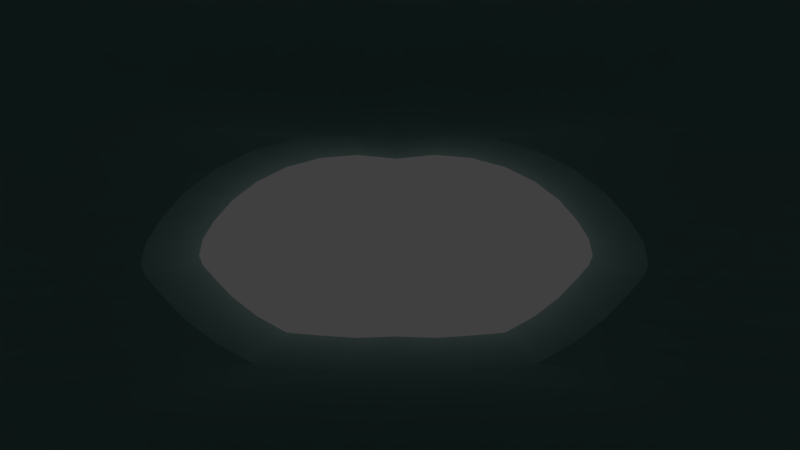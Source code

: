 # Source: Ice.blend  (saved by Blender 2.75.0; exported with 4.5.12 LTS)
import bpy
from mathutils import Matrix  # noqa: F401  (used for matrix-valued properties, if any)

bpy.ops.wm.read_factory_settings(use_empty=True)
scene = bpy.context.scene
scene.name = 'Scene'

# ---- collections
col_collection_1 = bpy.data.collections.new('Collection 1'); scene.collection.children.link(col_collection_1)
col_collection_1.hide_render = True
col_collection_1.hide_viewport = True
col_collection_2 = bpy.data.collections.new('Collection 2'); scene.collection.children.link(col_collection_2)
col_collection_3 = bpy.data.collections.new('Collection 3'); scene.collection.children.link(col_collection_3)
col_collection_3.hide_render = True
col_collection_3.hide_viewport = True

# ---- materials (node trees are filled in below, after node groups)
mat_ice = bpy.data.materials.new('Ice')
mat_ice.alpha_threshold = 0.0
mat_ice.use_transparent_shadow = False
mat_ice.diffuse_color = (0.5986, 0.8, 0.7771, 1.0)
mat_ice.specular_color = (0.4006, 1.0, 0.943)
mat_ice.roughness = 0.5

# ---- material node trees

# ---- world
world_world = bpy.data.worlds.new('World'); scene.world = world_world
world_world.color = (0.05088, 0.05088, 0.05088)
world_world.use_sun_shadow = False
world_world.sun_shadow_jitter_overblur = 0.0
world_world.cycles.sampling_method = 'MANUAL'
world_world.cycles.sample_map_resolution = 256

# ---- cameras
cam_camera = bpy.data.cameras.new('Camera')
cam_camera.clip_end = 100.0
cam_camera.lens = 35.0
cam_camera.sensor_width = 32.0
cam_camera.sensor_height = 18.0
cam_camera.ortho_scale = 7.314
cam_camera.dof.focus_distance = 0.0
cam_camera.dof.aperture_fstop = 128.0

# ---- lights
light_lamp = bpy.data.lights.new('Lamp', 'POINT')
light_lamp.transmission_factor = 0.0
light_lamp.cutoff_distance = 30.0
light_lamp.energy = 100.0
light_lamp.shadow_buffer_clip_start = 1.001
light_lamp.shadow_soft_size = 0.1
light_lamp.shadow_maximum_resolution = 0.006
light_lamp.use_absolute_resolution = True
light_lamp.cycles.use_multiple_importance_sampling = False

# ---- meshes
me_circle = bpy.data.meshes.new('Circle')
me_circle.from_pydata([(0.0, 0.4925, 8.268e-08), (-0.1951, 0.5122, 7.635e-08), (-0.3827, 0.4972, 6.951e-08), (-0.5556, 0.4504, 6.208e-08), (-0.7071, 0.3763, 5.39e-08), (-0.8315, 0.2815, 4.465e-08), (-0.9239, 0.1764, 3.36e-08), (-0.9808, 0.08537, 1.788e-08), (-1.0, 7.55e-08, 0.0), (-0.9808, -0.04698, -2.413e-08), (-0.9239, -0.1128, -4.397e-08), (-0.8315, -0.2096, -5.637e-08), (-0.7071, -0.3061, -6.534e-08), (-0.5556, -0.3904, -7.186e-08), (-0.3827, -0.4055, -8.445e-08), (-0.1951, -0.4172, -9.182e-08), (3.258e-07, -0.4097, -9.617e-08), (0.1951, -0.4172, -9.182e-08), (0.3827, -0.4055, -8.445e-08), (0.5556, -0.3904, -7.186e-08), (0.7071, -0.3061, -6.534e-08), (0.8315, -0.2096, -5.637e-08), (0.9239, -0.1128, -4.397e-08), (0.9808, -0.04698, -2.413e-08), (1.0, 9.656e-07, 0.0), (0.9808, 0.08537, 1.788e-08), (0.9239, 0.1764, 3.36e-08), (0.8315, 0.2815, 4.465e-08), (0.7071, 0.3763, 5.39e-08), (0.5556, 0.4504, 6.208e-08), (0.3827, 0.4972, 6.951e-08), (0.1951, 0.5122, 7.635e-08), (0.0, 0.4925, -1.0), (-0.1951, 0.5122, -1.0), (-0.3827, 0.4972, -1.0), (-0.5556, 0.4504, -1.0), (-0.7071, 0.3763, -1.0), (-0.8315, 0.2815, -1.0), (-0.9239, 0.1764, -1.0), (-0.9808, 0.08537, -1.0), (-1.0, -8.742e-08, -1.0), (-0.9808, -0.04698, -1.0), (-0.9239, -0.1128, -1.0), (-0.8315, -0.2096, -1.0), (-0.7071, -0.3061, -1.0), (-0.5556, -0.3904, -1.0), (-0.3827, -0.4055, -1.0), (-0.1951, -0.4172, -1.0), (3.258e-07, -0.4097, -1.0), (0.1951, -0.4172, -1.0), (0.3827, -0.4055, -1.0), (0.5556, -0.3904, -1.0), (0.7071, -0.3061, -1.0), (0.8315, -0.2096, -1.0), (0.9239, -0.1128, -1.0), (0.9808, -0.04698, -1.0), (1.0, 8.027e-07, -1.0), (0.9808, 0.08537, -1.0), (0.9239, 0.1764, -1.0), (0.8315, 0.2815, -1.0), (0.7071, 0.3763, -1.0), (0.5556, 0.4504, -1.0), (0.3827, 0.4972, -1.0), (0.1951, 0.5122, -1.0)], [], [(22, 21, 53, 54), (9, 8, 40, 41), (23, 22, 54, 55), (10, 9, 41, 42), (24, 23, 55, 56), (11, 10, 42, 43), (25, 24, 56, 57), (12, 11, 43, 44), (26, 25, 57, 58), (13, 12, 44, 45), (27, 26, 58, 59), (14, 13, 45, 46), (1, 0, 32, 33), (28, 27, 59, 60), (15, 14, 46, 47), (2, 1, 33, 34), (29, 28, 60, 61), (16, 15, 47, 48), (3, 2, 34, 35), (30, 29, 61, 62), (17, 16, 48, 49), (4, 3, 35, 36), (31, 30, 62, 63), (18, 17, 49, 50), (5, 4, 36, 37), (0, 31, 63, 32), (19, 18, 50, 51), (6, 5, 37, 38), (20, 19, 51, 52), (7, 6, 38, 39), (21, 20, 52, 53), (8, 7, 39, 40)])
me_circle.materials.append(mat_ice)
me_circle.use_remesh_preserve_volume = False
me_circle.use_remesh_preserve_attributes = False
me_circle.use_mirror_vertex_groups = False
me_circle.update()
me_circle_001 = bpy.data.meshes.new('Circle.001')
me_circle_001.from_pydata([(0.0, 0.4925, -1.5), (-0.1951, 0.5122, -1.5), (-0.3827, 0.4972, -1.5), (-0.5556, 0.4504, -1.5), (-0.7071, 0.3763, -1.5), (-0.8315, 0.2815, -1.5), (-0.9239, 0.1764, -1.5), (-0.9808, 0.08537, -1.5), (-1.0, -1.689e-07, -1.5), (-0.9808, -0.04698, -1.5), (-0.9239, -0.1128, -1.5), (-0.8315, -0.2096, -1.5), (-0.7071, -0.3061, -1.5), (-0.5556, -0.3904, -1.5), (-0.3827, -0.4055, -1.5), (-0.1951, -0.4172, -1.5), (3.258e-07, -0.4097, -1.5), (0.1951, -0.4172, -1.5), (0.3827, -0.4055, -1.5), (0.5556, -0.3904, -1.5), (0.7071, -0.3061, -1.5), (0.8315, -0.2096, -1.5), (0.9239, -0.1128, -1.5), (0.9808, -0.04698, -1.5), (1.0, 7.212e-07, -1.5), (0.9808, 0.08537, -1.5), (0.9239, 0.1764, -1.5), (0.8315, 0.2815, -1.5), (0.7071, 0.3763, -1.5), (0.5556, 0.4504, -1.5), (0.3827, 0.4972, -1.5), (0.1951, 0.5122, -1.5), (0.0, 0.4925, -2.5), (-0.1951, 0.5122, -2.5), (-0.3827, 0.4972, -2.5), (-0.5556, 0.4504, -2.5), (-0.7071, 0.3763, -2.5), (-0.8315, 0.2815, -2.5), (-0.9239, 0.1764, -2.5), (-0.9808, 0.08537, -2.5), (-1.0, -3.318e-07, -2.5), (-0.9808, -0.04698, -2.5), (-0.9239, -0.1128, -2.5), (-0.8315, -0.2096, -2.5), (-0.7071, -0.3061, -2.5), (-0.5556, -0.3904, -2.5), (-0.3827, -0.4055, -2.5), (-0.1951, -0.4172, -2.5), (3.258e-07, -0.4097, -2.5), (0.1951, -0.4172, -2.5), (0.3827, -0.4055, -2.5), (0.5556, -0.3904, -2.5), (0.7071, -0.3061, -2.5), (0.8315, -0.2096, -2.5), (0.9239, -0.1128, -2.5), (0.9808, -0.04698, -2.5), (1.0, 5.583e-07, -2.5), (0.9808, 0.08537, -2.5), (0.9239, 0.1764, -2.5), (0.8315, 0.2815, -2.5), (0.7071, 0.3763, -2.5), (0.5556, 0.4504, -2.5), (0.3827, 0.4972, -2.5), (0.1951, 0.5122, -2.5), (0.0, 0.4925, 2.5), (-0.1951, 0.5122, 2.5), (-0.3827, 0.4972, 2.5), (-0.5556, 0.4504, 2.5), (-0.7071, 0.3763, 2.5), (-0.8315, 0.2815, 2.5), (-0.9239, 0.1764, 2.5), (-0.9808, 0.08537, 2.5), (-1.0, 4.828e-07, 2.5), (-0.9808, -0.04698, 2.5), (-0.9239, -0.1128, 2.5), (-0.8315, -0.2096, 2.5), (-0.7071, -0.3061, 2.5), (-0.5556, -0.3904, 2.5), (-0.3827, -0.4055, 2.5), (-0.1951, -0.4172, 2.5), (3.258e-07, -0.4097, 2.5), (0.1951, -0.4172, 2.5), (0.3827, -0.4055, 2.5), (0.5556, -0.3904, 2.5), (0.7071, -0.3061, 2.5), (0.8315, -0.2096, 2.5), (0.9239, -0.1128, 2.5), (0.9808, -0.04698, 2.5), (1.0, 1.373e-06, 2.5), (0.9808, 0.08537, 2.5), (0.9239, 0.1764, 2.5), (0.8315, 0.2815, 2.5), (0.7071, 0.3763, 2.5), (0.5556, 0.4504, 2.5), (0.3827, 0.4972, 2.5), (0.1951, 0.5122, 2.5), (0.0, 0.4925, 1.5), (-0.1951, 0.5122, 1.5), (-0.3827, 0.4972, 1.5), (-0.5556, 0.4504, 1.5), (-0.7071, 0.3763, 1.5), (-0.8315, 0.2815, 1.5), (-0.9239, 0.1764, 1.5), (-0.9808, 0.08537, 1.5), (-1.0, 3.199e-07, 1.5), (-0.9808, -0.04698, 1.5), (-0.9239, -0.1128, 1.5), (-0.8315, -0.2096, 1.5), (-0.7071, -0.3061, 1.5), (-0.5556, -0.3904, 1.5), (-0.3827, -0.4055, 1.5), (-0.1951, -0.4172, 1.5), (3.258e-07, -0.4097, 1.5), (0.1951, -0.4172, 1.5), (0.3827, -0.4055, 1.5), (0.5556, -0.3904, 1.5), (0.7071, -0.3061, 1.5), (0.8315, -0.2096, 1.5), (0.9239, -0.1128, 1.5), (0.9808, -0.04698, 1.5), (1.0, 1.21e-06, 1.5), (0.9808, 0.08537, 1.5), (0.9239, 0.1764, 1.5), (0.8315, 0.2815, 1.5), (0.7071, 0.3763, 1.5), (0.5556, 0.4504, 1.5), (0.3827, 0.4972, 1.5), (0.1951, 0.5122, 1.5), (2.0, 0.4925, -5.96e-08), (2.0, 0.5122, -0.1951), (2.0, 0.4972, -0.3827), (2.0, 0.4504, -0.5556), (2.0, 0.3763, -0.7071), (2.0, 0.2815, -0.8315), (2.0, 0.1764, -0.9239), (2.0, 0.08537, -0.9808), (2.0, -8.99e-08, -1.0), (2.0, -0.04698, -0.9808), (2.0, -0.1128, -0.9239), (2.0, -0.2096, -0.8315), (2.0, -0.3061, -0.7071), (2.0, -0.3904, -0.5556), (2.0, -0.4055, -0.3827), (2.0, -0.4172, -0.1951), (2.0, -0.4097, 3.576e-07), (2.0, -0.4172, 0.1951), (2.0, -0.4055, 0.3827), (2.0, -0.3904, 0.5556), (2.0, -0.3061, 0.7071), (2.0, -0.2096, 0.8315), (2.0, -0.1128, 0.9239), (2.0, -0.04698, 0.9808), (2.0, 1.128e-06, 1.0), (2.0, 0.08537, 0.9808), (2.0, 0.1764, 0.9239), (2.0, 0.2815, 0.8315), (2.0, 0.3763, 0.7071), (2.0, 0.4504, 0.5556), (2.0, 0.4972, 0.3827), (2.0, 0.5122, 0.1951), (3.0, 0.4925, -1.192e-07), (3.0, 0.5122, -0.1951), (3.0, 0.4972, -0.3827), (3.0, 0.4504, -0.5556), (3.0, 0.3763, -0.7071), (3.0, 0.2815, -0.8315), (3.0, 0.1764, -0.9239), (3.0, 0.08537, -0.9808), (3.0, -8.618e-08, -1.0), (3.0, -0.04698, -0.9808), (3.0, -0.1128, -0.9239), (3.0, -0.2096, -0.8315), (3.0, -0.3061, -0.7071), (3.0, -0.3904, -0.5556), (3.0, -0.4055, -0.3827), (3.0, -0.4172, -0.1951), (3.0, -0.4097, 2.384e-07), (3.0, -0.4172, 0.1951), (3.0, -0.4055, 0.3827), (3.0, -0.3904, 0.5556), (3.0, -0.3061, 0.7071), (3.0, -0.2096, 0.8315), (3.0, -0.1128, 0.9239), (3.0, -0.04698, 0.9808), (3.0, 1.128e-06, 1.0), (3.0, 0.08537, 0.9808), (3.0, 0.1764, 0.9239), (3.0, 0.2815, 0.8315), (3.0, 0.3763, 0.7071), (3.0, 0.4504, 0.5556), (3.0, 0.4972, 0.3827), (3.0, 0.5122, 0.1951), (-3.0, 0.4925, -5.96e-08), (-3.0, 0.5122, -0.1951), (-3.0, 0.4972, -0.3827), (-3.0, 0.4504, -0.5556), (-3.0, 0.3763, -0.7071), (-3.0, 0.2815, -0.8315), (-3.0, 0.1764, -0.9239), (-3.0, 0.08537, -0.9808), (-3.0, -8.99e-08, -1.0), (-3.0, -0.04698, -0.9808), (-3.0, -0.1128, -0.9239), (-3.0, -0.2096, -0.8315), (-3.0, -0.3061, -0.7071), (-3.0, -0.3904, -0.5556), (-3.0, -0.4055, -0.3827), (-3.0, -0.4172, -0.1951), (-3.0, -0.4097, 3.576e-07), (-3.0, -0.4172, 0.1951), (-3.0, -0.4055, 0.3827), (-3.0, -0.3904, 0.5556), (-3.0, -0.3061, 0.7071), (-3.0, -0.2096, 0.8315), (-3.0, -0.1128, 0.9239), (-3.0, -0.04698, 0.9808), (-3.0, 1.128e-06, 1.0), (-3.0, 0.08537, 0.9808), (-3.0, 0.1764, 0.9239), (-3.0, 0.2815, 0.8315), (-3.0, 0.3763, 0.7071), (-3.0, 0.4504, 0.5556), (-3.0, 0.4972, 0.3827), (-3.0, 0.5122, 0.1951), (-2.0, 0.4925, -1.192e-07), (-2.0, 0.5122, -0.1951), (-2.0, 0.4972, -0.3827), (-2.0, 0.4504, -0.5556), (-2.0, 0.3763, -0.7071), (-2.0, 0.2815, -0.8315), (-2.0, 0.1764, -0.9239), (-2.0, 0.08537, -0.9808), (-2.0, -8.618e-08, -1.0), (-2.0, -0.04698, -0.9808), (-2.0, -0.1128, -0.9239), (-2.0, -0.2096, -0.8315), (-2.0, -0.3061, -0.7071), (-2.0, -0.3904, -0.5556), (-2.0, -0.4055, -0.3827), (-2.0, -0.4172, -0.1951), (-2.0, -0.4097, 2.384e-07), (-2.0, -0.4172, 0.1951), (-2.0, -0.4055, 0.3827), (-2.0, -0.3904, 0.5556), (-2.0, -0.3061, 0.7071), (-2.0, -0.2096, 0.8315), (-2.0, -0.1128, 0.9239), (-2.0, -0.04698, 0.9808), (-2.0, 1.128e-06, 1.0), (-2.0, 0.08537, 0.9808), (-2.0, 0.1764, 0.9239), (-2.0, 0.2815, 0.8315), (-2.0, 0.3763, 0.7071), (-2.0, 0.4504, 0.5556), (-2.0, 0.4972, 0.3827), (-2.0, 0.5122, 0.1951), (-1.0, 0.4925, -1.192e-07), (0.0, 0.4925, 0.5), (1.0, 0.4925, -5.96e-08), (0.0, 0.4925, -0.5), (3.258e-07, -0.4097, -0.5), (-1.0, -0.4097, 2.384e-07), (3.258e-07, -0.4097, 0.5), (1.0, -0.4097, 3.576e-07)], [], [(22, 21, 53, 54), (9, 8, 40, 41), (23, 22, 54, 55), (10, 9, 41, 42), (24, 23, 55, 56), (11, 10, 42, 43), (25, 24, 56, 57), (12, 11, 43, 44), (26, 25, 57, 58), (13, 12, 44, 45), (27, 26, 58, 59), (14, 13, 45, 46), (1, 0, 32, 33), (28, 27, 59, 60), (15, 14, 46, 47), (2, 1, 33, 34), (29, 28, 60, 61), (16, 15, 47, 48), (3, 2, 34, 35), (30, 29, 61, 62), (17, 16, 48, 49), (4, 3, 35, 36), (31, 30, 62, 63), (18, 17, 49, 50), (5, 4, 36, 37), (0, 31, 63, 32), (19, 18, 50, 51), (6, 5, 37, 38), (20, 19, 51, 52), (7, 6, 38, 39), (21, 20, 52, 53), (8, 7, 39, 40), (86, 85, 117, 118), (73, 72, 104, 105), (87, 86, 118, 119), (74, 73, 105, 106), (88, 87, 119, 120), (75, 74, 106, 107), (89, 88, 120, 121), (76, 75, 107, 108), (90, 89, 121, 122), (77, 76, 108, 109), (91, 90, 122, 123), (78, 77, 109, 110), (65, 64, 96, 97), (92, 91, 123, 124), (79, 78, 110, 111), (66, 65, 97, 98), (93, 92, 124, 125), (80, 79, 111, 112), (67, 66, 98, 99), (94, 93, 125, 126), (81, 80, 112, 113), (68, 67, 99, 100), (95, 94, 126, 127), (82, 81, 113, 114), (69, 68, 100, 101), (64, 95, 127, 96), (83, 82, 114, 115), (70, 69, 101, 102), (84, 83, 115, 116), (71, 70, 102, 103), (85, 84, 116, 117), (72, 71, 103, 104), (150, 149, 181, 182), (137, 136, 168, 169), (151, 150, 182, 183), (138, 137, 169, 170), (152, 151, 183, 184), (139, 138, 170, 171), (153, 152, 184, 185), (140, 139, 171, 172), (154, 153, 185, 186), (141, 140, 172, 173), (155, 154, 186, 187), (142, 141, 173, 174), (129, 128, 160, 161), (156, 155, 187, 188), (143, 142, 174, 175), (130, 129, 161, 162), (157, 156, 188, 189), (144, 143, 175, 176), (131, 130, 162, 163), (158, 157, 189, 190), (145, 144, 176, 177), (132, 131, 163, 164), (159, 158, 190, 191), (146, 145, 177, 178), (133, 132, 164, 165), (128, 159, 191, 160), (147, 146, 178, 179), (134, 133, 165, 166), (148, 147, 179, 180), (135, 134, 166, 167), (149, 148, 180, 181), (136, 135, 167, 168), (214, 213, 245, 246), (201, 200, 232, 233), (215, 214, 246, 247), (202, 201, 233, 234), (216, 215, 247, 248), (203, 202, 234, 235), (217, 216, 248, 249), (204, 203, 235, 236), (218, 217, 249, 250), (205, 204, 236, 237), (219, 218, 250, 251), (206, 205, 237, 238), (193, 192, 224, 225), (220, 219, 251, 252), (207, 206, 238, 239), (194, 193, 225, 226), (221, 220, 252, 253), (208, 207, 239, 240), (195, 194, 226, 227), (222, 221, 253, 254), (209, 208, 240, 241), (196, 195, 227, 228), (223, 222, 254, 255), (210, 209, 241, 242), (197, 196, 228, 229), (192, 223, 255, 224), (211, 210, 242, 243), (198, 197, 229, 230), (212, 211, 243, 244), (199, 198, 230, 231), (213, 212, 244, 245), (200, 199, 231, 232), (120, 152, 153, 121), (121, 153, 154, 122), (122, 154, 155, 123), (123, 155, 156, 124), (124, 156, 157, 125), (125, 157, 158, 126), (99, 98, 254, 253), (100, 99, 253, 252), (101, 100, 252, 251), (102, 101, 251, 250), (103, 102, 250, 249), (104, 103, 249, 248), (2, 3, 227, 226), (3, 4, 228, 227), (4, 5, 229, 228), (5, 6, 230, 229), (6, 7, 231, 230), (7, 8, 232, 231), (30, 130, 131, 29), (29, 131, 132, 28), (28, 132, 133, 27), (27, 133, 134, 26), (26, 134, 135, 25), (25, 135, 136, 24), (1, 2, 226, 225), (98, 97, 255, 254), (126, 158, 159, 127), (31, 129, 130, 30), (97, 96, 224, 255), (127, 159, 128, 96), (0, 1, 225, 224), (0, 128, 129, 31), (128, 0, 259, 258), (259, 0, 224, 256), (256, 224, 96, 257), (258, 257, 96, 128), (256, 257, 258, 259), (119, 151, 152, 120), (118, 150, 151, 119), (117, 149, 150, 118), (116, 148, 149, 117), (115, 147, 148, 116), (114, 146, 147, 115), (113, 145, 146, 114), (112, 144, 145, 113), (105, 104, 248, 247), (106, 105, 247, 246), (107, 106, 246, 245), (108, 107, 245, 244), (109, 108, 244, 243), (110, 109, 243, 242), (111, 110, 242, 241), (112, 111, 241, 240), (8, 9, 233, 232), (9, 10, 234, 233), (10, 11, 235, 234), (11, 12, 236, 235), (12, 13, 237, 236), (13, 14, 238, 237), (14, 15, 239, 238), (15, 16, 240, 239), (24, 136, 137, 23), (23, 137, 138, 22), (22, 138, 139, 21), (21, 139, 140, 20), (20, 140, 141, 19), (19, 141, 142, 18), (18, 142, 143, 17), (17, 143, 144, 16), (240, 16, 260, 261), (262, 112, 240, 261), (144, 112, 262, 263), (144, 263, 260, 16), (260, 263, 262, 261)])
me_circle_001.materials.append(mat_ice)
me_circle_001.use_remesh_preserve_volume = False
me_circle_001.use_remesh_preserve_attributes = False
me_circle_001.use_mirror_vertex_groups = False
me_circle_001.update()
me_plane = bpy.data.meshes.new('Plane')
me_plane.from_pydata([(0.5, 0.0, 0.0), (0.433, -0.25, 0.0), (0.25, -0.433, 0.0), (0.0, -0.5, 0.0), (-0.25, -0.433, 0.0), (-0.433, -0.25, 0.0), (-0.5, 0.0, 0.0), (-0.433, 0.25, 0.0), (-0.25, 0.433, 0.0), (0.0, 0.5, 0.0), (0.25, 0.433, 0.0), (0.433, 0.25, 0.0), (0.5, 0.0, 0.0), (0.5, 0.0, 2.0), (0.433, -0.25, 2.0), (0.25, -0.433, 2.0), (0.0, -0.5, 2.0), (-0.25, -0.433, 2.0), (-0.433, -0.25, 2.0), (-0.5, 0.0, 2.0), (-0.433, 0.25, 2.0), (-0.25, 0.433, 2.0), (0.0, 0.5, 2.0), (0.25, 0.433, 2.0), (0.433, 0.25, 2.0), (0.5, 0.0, 2.0), (0.1, 0.0, 3.0), (0.0866, -0.05, 3.0), (0.05, -0.0866, 3.0), (0.0, -0.1, 3.0), (-0.05, -0.0866, 3.0), (-0.0866, -0.05, 3.0), (-0.1, 0.0, 3.0), (-0.0866, 0.05, 3.0), (-0.05, 0.0866, 3.0), (0.0, 0.1, 3.0), (0.05, 0.0866, 3.0), (0.0866, 0.05, 3.0), (0.1, 0.0, 3.0), (0.4137, 4.664e-08, -0.3471), (0.3983, -0.075, -0.3342), (0.3562, -0.1299, -0.2989), (0.2988, -0.15, -0.2507), (0.2413, -0.1299, -0.2025), (0.1992, -0.075, -0.1672), (0.1839, 2.073e-08, -0.1543), (0.1992, 0.075, -0.1672), (0.2413, 0.1299, -0.2025), (0.2988, 0.15, -0.2507), (0.3562, 0.1299, -0.2989), (0.3983, 0.075, -0.3342), (0.4137, 4.664e-08, -0.3471), (1.146, 8.247e-08, 0.5262), (1.131, -0.075, 0.5391), (1.089, -0.1299, 0.5744), (1.032, -0.15, 0.6226), (0.9741, -0.1299, 0.6708), (0.932, -0.075, 0.7061), (0.9166, 5.656e-08, 0.719), (0.932, 0.075, 0.7061), (0.9741, 0.1299, 0.6708), (1.032, 0.15, 0.6226), (1.089, 0.1299, 0.5744), (1.131, 0.075, 0.5391), (1.146, 8.247e-08, 0.5262), (1.421, 9.003e-08, 1.04), (1.418, -0.015, 1.043), (1.409, -0.02598, 1.05), (1.398, -0.03, 1.059), (1.386, -0.02598, 1.069), (1.378, -0.015, 1.076), (1.375, 8.484e-08, 1.079), (1.378, 0.015, 1.076), (1.386, 0.02598, 1.069), (1.398, 0.03, 1.059), (1.409, 0.02598, 1.05), (1.418, 0.015, 1.043), (1.421, 9.003e-08, 1.04), (0.6011, 0.1693, -0.1826), (0.607, 0.139, -0.1786), (0.5986, 0.1112, -0.1676), (0.5782, 0.09325, -0.1526), (0.5512, 0.08997, -0.1376), (0.5248, 0.1022, -0.1266), (0.5062, 0.1268, -0.1226), (0.5003, 0.157, -0.1266), (0.5087, 0.1848, -0.1376), (0.5291, 0.2028, -0.1526), (0.5561, 0.2061, -0.1676), (0.5824, 0.1938, -0.1786), (0.6011, 0.1693, -0.1826), (0.8091, 0.2625, 0.2123), (0.8151, 0.2322, 0.2163), (0.8067, 0.2044, 0.2273), (0.7862, 0.1865, 0.2423), (0.7593, 0.1832, 0.2573), (0.7329, 0.1954, 0.2683), (0.7143, 0.22, 0.2723), (0.7084, 0.2502, 0.2683), (0.7168, 0.278, 0.2573), (0.7372, 0.296, 0.2423), (0.7642, 0.2993, 0.2273), (0.7905, 0.287, 0.2163), (0.8091, 0.2625, 0.2123), (0.8752, 0.2921, 0.4338), (0.8764, 0.286, 0.4346), (0.8747, 0.2805, 0.4368), (0.8707, 0.2769, 0.4398), (0.8653, 0.2762, 0.4428), (0.86, 0.2787, 0.445), (0.8563, 0.2836, 0.4458), (0.8551, 0.2896, 0.445), (0.8568, 0.2952, 0.4428), (0.8609, 0.2988, 0.4398), (0.8663, 0.2994, 0.4368), (0.8715, 0.297, 0.4346), (0.8752, 0.2921, 0.4338), (0.4927, -0.137, -0.1826), (0.471, -0.1587, -0.1786), (0.4432, -0.1673, -0.1676), (0.4169, -0.1604, -0.1526), (0.3991, -0.1398, -0.1376), (0.3946, -0.1111, -0.1266), (0.4045, -0.08199, -0.1226), (0.4263, -0.06021, -0.1266), (0.4541, -0.05163, -0.1376), (0.4804, -0.05855, -0.1526), (0.4982, -0.07911, -0.1676), (0.5027, -0.1078, -0.1786), (0.4927, -0.137, -0.1826), (0.6862, -0.2575, 0.2123), (0.6645, -0.2793, 0.2163), (0.6367, -0.2879, 0.2273), (0.6104, -0.281, 0.2423), (0.5926, -0.2604, 0.2573), (0.5881, -0.2317, 0.2683), (0.598, -0.2026, 0.2723), (0.6198, -0.1808, 0.2683), (0.6476, -0.1722, 0.2573), (0.6739, -0.1791, 0.2423), (0.6917, -0.1997, 0.2273), (0.6962, -0.2284, 0.2163), (0.6862, -0.2575, 0.2123), (0.7477, -0.2958, 0.4338), (0.7434, -0.3002, 0.4346), (0.7378, -0.3019, 0.4368), (0.7326, -0.3005, 0.4398), (0.729, -0.2964, 0.4428), (0.7281, -0.2907, 0.445), (0.7301, -0.2848, 0.4458), (0.7344, -0.2805, 0.445), (0.74, -0.2788, 0.4428), (0.7452, -0.2802, 0.4398), (0.7488, -0.2843, 0.4368), (0.7497, -0.29, 0.4346), (0.7477, -0.2958, 0.4338), (-0.5139, 0.06039, -0.1522), (-0.5024, 0.106, -0.1482), (-0.4709, 0.1394, -0.1371), (-0.4278, 0.1516, -0.1221), (-0.3848, 0.1394, -0.107), (-0.3533, 0.106, -0.096), (-0.3418, 0.06039, -0.09197), (-0.3533, 0.01479, -0.096), (-0.3848, -0.01859, -0.107), (-0.4278, -0.03081, -0.1221), (-0.4709, -0.01859, -0.1371), (-0.5024, 0.01479, -0.1482), (-0.5139, 0.06039, -0.1522), (-0.7428, 0.06039, 0.502), (-0.7313, 0.106, 0.506), (-0.6998, 0.1394, 0.517), (-0.6568, 0.1516, 0.5321), (-0.6137, 0.1394, 0.5472), (-0.5822, 0.106, 0.5582), (-0.5707, 0.06039, 0.5622), (-0.5822, 0.01479, 0.5582), (-0.6137, -0.01859, 0.5472), (-0.6568, -0.03081, 0.5321), (-0.6998, -0.01859, 0.517), (-0.7313, 0.01479, 0.506), (-0.7428, 0.06039, 0.502), (-0.7884, 0.06039, 0.8532), (-0.7861, 0.06951, 0.854), (-0.7798, 0.07618, 0.8562), (-0.7712, 0.07863, 0.8592), (-0.7626, 0.07618, 0.8622), (-0.7563, 0.06951, 0.8644), (-0.754, 0.06039, 0.8652), (-0.7563, 0.05127, 0.8644), (-0.7626, 0.04459, 0.8622), (-0.7712, 0.04215, 0.8592), (-0.7798, 0.04459, 0.8562), (-0.7861, 0.05127, 0.854), (-0.7884, 0.06039, 0.8532), (-0.5954, -0.0399, -0.06977), (-0.6011, -0.02235, -0.06586), (-0.5976, -0.005164, -0.05887), (-0.5858, 0.007051, -0.05067), (-0.5688, 0.01102, -0.04346), (-0.5512, 0.005684, -0.03916), (-0.5377, -0.007533, -0.03894), (-0.532, -0.02509, -0.04284), (-0.5355, -0.04227, -0.04983), (-0.5473, -0.05449, -0.05803), (-0.5643, -0.05846, -0.06525), (-0.5819, -0.05312, -0.06954), (-0.5954, -0.0399, -0.06977), (-0.6818, -0.1238, 0.1799), (-0.6876, -0.1062, 0.1838), (-0.6841, -0.08906, 0.1908), (-0.6722, -0.07684, 0.199), (-0.6552, -0.07287, 0.2062), (-0.6376, -0.07821, 0.2105), (-0.6241, -0.09143, 0.2108), (-0.6184, -0.109, 0.2069), (-0.6219, -0.1262, 0.1999), (-0.6337, -0.1384, 0.1917), (-0.6507, -0.1424, 0.1845), (-0.6683, -0.137, 0.1802), (-0.6818, -0.1238, 0.1799), (-0.7019, -0.1528, 0.3171), (-0.7031, -0.1493, 0.3179), (-0.7024, -0.1458, 0.3193), (-0.7, -0.1434, 0.3209), (-0.6966, -0.1426, 0.3224), (-0.6931, -0.1437, 0.3232), (-0.6904, -0.1463, 0.3233), (-0.6893, -0.1498, 0.3225), (-0.69, -0.1533, 0.3211), (-0.6923, -0.1557, 0.3195), (-0.6957, -0.1565, 0.318), (-0.6993, -0.1554, 0.3172), (-0.7019, -0.1528, 0.3171), (-0.5235, 0.1437, -0.04164), (-0.5103, 0.1569, -0.04404), (-0.4921, 0.1621, -0.04376), (-0.4739, 0.1579, -0.04089), (-0.4606, 0.1454, -0.03619), (-0.4556, 0.128, -0.03092), (-0.4604, 0.1102, -0.02649), (-0.4737, 0.097, -0.02409), (-0.4918, 0.09178, -0.02437), (-0.51, 0.09598, -0.02724), (-0.5234, 0.1085, -0.03194), (-0.5283, 0.1259, -0.03722), (-0.5235, 0.1437, -0.04164), (-0.5486, 0.217, 0.2245), (-0.5354, 0.2302, 0.2221), (-0.5172, 0.2354, 0.2224), (-0.499, 0.2312, 0.2253), (-0.4857, 0.2187, 0.23), (-0.4808, 0.2013, 0.2353), (-0.4856, 0.1835, 0.2397), (-0.4988, 0.1703, 0.2421), (-0.517, 0.1651, 0.2418), (-0.5351, 0.1693, 0.2389), (-0.5485, 0.1818, 0.2342), (-0.5534, 0.1992, 0.229), (-0.5486, 0.217, 0.2245), (-0.536, 0.2402, 0.3637), (-0.5333, 0.2429, 0.3632), (-0.5297, 0.2439, 0.3633), (-0.526, 0.2431, 0.3638), (-0.5234, 0.2406, 0.3648), (-0.5224, 0.2371, 0.3658), (-0.5234, 0.2336, 0.3667), (-0.526, 0.2309, 0.3672), (-0.5296, 0.2299, 0.3671), (-0.5333, 0.2307, 0.3666), (-0.5359, 0.2332, 0.3656), (-0.5369, 0.2367, 0.3646), (-0.536, 0.2402, 0.3637), (-0.2788, -0.1654, -0.3709), (-0.314, -0.09956, -0.3495), (-0.3159, -0.03542, -0.3058), (-0.2839, 0.009855, -0.2515), (-0.2266, 0.02415, -0.201), (-0.1593, 0.003624, -0.1681), (-0.1002, -0.04621, -0.1614), (-0.06492, -0.112, -0.1828), (-0.06306, -0.1761, -0.2265), (-0.09506, -0.2214, -0.2809), (-0.1524, -0.2357, -0.3313), (-0.2196, -0.2152, -0.3642), (-0.2788, -0.1654, -0.3709), (-0.8482, -0.733, 0.4372), (-0.8835, -0.6672, 0.4586), (-0.8853, -0.6031, 0.5023), (-0.8533, -0.5578, 0.5567), (-0.796, -0.5435, 0.6071), (-0.7288, -0.564, 0.6401), (-0.6696, -0.6139, 0.6467), (-0.6344, -0.6797, 0.6254), (-0.6325, -0.7438, 0.5816), (-0.6645, -0.7891, 0.5273), (-0.7218, -0.8034, 0.4768), (-0.7891, -0.7828, 0.4439), (-0.8482, -0.733, 0.4372), (-1.062, -0.9692, 0.9251), (-1.069, -0.956, 0.9294), (-1.069, -0.9432, 0.9381), (-1.063, -0.9341, 0.949), (-1.051, -0.9313, 0.9591), (-1.038, -0.9354, 0.9657), (-1.026, -0.9453, 0.967), (-1.019, -0.9585, 0.9627), (-1.018, -0.9713, 0.954), (-1.025, -0.9804, 0.9431), (-1.036, -0.9832, 0.933), (-1.05, -0.9791, 0.9264), (-1.062, -0.9692, 0.9251), (-0.3179, -0.4336, -0.2392), (-0.3415, -0.4145, -0.2327), (-0.3525, -0.3892, -0.2184), (-0.3479, -0.3645, -0.2002), (-0.329, -0.347, -0.1828), (-0.3008, -0.3414, -0.171), (-0.2709, -0.3492, -0.168), (-0.2473, -0.3683, -0.1745), (-0.2363, -0.3936, -0.1887), (-0.2409, -0.4183, -0.207), (-0.2598, -0.4358, -0.2244), (-0.288, -0.4414, -0.2361), (-0.3179, -0.4336, -0.2392), (-0.4209, -0.6852, 0.1269), (-0.4445, -0.6661, 0.1334), (-0.4555, -0.6408, 0.1477), (-0.451, -0.6161, 0.1659), (-0.4321, -0.5986, 0.1833), (-0.4039, -0.593, 0.1951), (-0.374, -0.6008, 0.1981), (-0.3503, -0.6199, 0.1916), (-0.3393, -0.6452, 0.1773), (-0.3439, -0.6699, 0.1591), (-0.3628, -0.6874, 0.1417), (-0.391, -0.693, 0.13), (-0.4209, -0.6852, 0.1269), (-0.4537, -0.7772, 0.3384), (-0.4584, -0.7734, 0.3397), (-0.4606, -0.7683, 0.3426), (-0.4597, -0.7634, 0.3462), (-0.4559, -0.7599, 0.3497), (-0.4503, -0.7588, 0.3521), (-0.4443, -0.7603, 0.3527), (-0.4395, -0.7641, 0.3514), (-0.4373, -0.7692, 0.3485), (-0.4383, -0.7741, 0.3449), (-0.442, -0.7776, 0.3414), (-0.4477, -0.7788, 0.339), (-0.4537, -0.7772, 0.3384), (-0.4264, -0.1299, -0.2006), (-0.4232, -0.1, -0.1927), (-0.407, -0.07746, -0.1788), (-0.3822, -0.06827, -0.1625), (-0.3554, -0.0749, -0.1482), (-0.3339, -0.09559, -0.1398), (-0.3233, -0.1248, -0.1394), (-0.3265, -0.1547, -0.1473), (-0.3427, -0.1772, -0.1612), (-0.3674, -0.1864, -0.1775), (-0.3942, -0.1798, -0.1918), (-0.4158, -0.1591, -0.2002), (-0.4264, -0.1299, -0.2006), (-0.6527, -0.2076, 0.1876), (-0.6495, -0.1777, 0.1955), (-0.6333, -0.1551, 0.2094), (-0.6085, -0.1459, 0.2257), (-0.5817, -0.1526, 0.24), (-0.5601, -0.1733, 0.2484), (-0.5495, -0.2024, 0.2488), (-0.5528, -0.2323, 0.2409), (-0.5689, -0.2549, 0.227), (-0.5937, -0.2641, 0.2107), (-0.6205, -0.2574, 0.1964), (-0.6421, -0.2368, 0.188), (-0.6527, -0.2076, 0.1876), (-0.7245, -0.2444, 0.4062), (-0.7239, -0.2384, 0.4078), (-0.7207, -0.2339, 0.4106), (-0.7157, -0.232, 0.4138), (-0.7104, -0.2334, 0.4167), (-0.706, -0.2375, 0.4184), (-0.7039, -0.2433, 0.4184), (-0.7046, -0.2493, 0.4169), (-0.7078, -0.2538, 0.4141), (-0.7128, -0.2557, 0.4108), (-0.7181, -0.2543, 0.408), (-0.7224, -0.2502, 0.4063), (-0.7245, -0.2444, 0.4062), (0.4801, 0.3426, -0.1099), (0.4998, 0.2997, -0.1112), (0.4964, 0.2529, -0.1061), (0.4706, 0.2147, -0.09576), (0.4295, 0.1954, -0.08304), (0.384, 0.2001, -0.07133), (0.3463, 0.2275, -0.06377), (0.3266, 0.2704, -0.06239), (0.3301, 0.3172, -0.06755), (0.3558, 0.3553, -0.07788), (0.397, 0.3747, -0.0906), (0.4424, 0.37, -0.1023), (0.4801, 0.3426, -0.1099), (0.658, 0.403, 0.5573), (0.6777, 0.3601, 0.5559), (0.6743, 0.3133, 0.5611), (0.6485, 0.2751, 0.5714), (0.6074, 0.2558, 0.5841), (0.5619, 0.2604, 0.5958), (0.5242, 0.2879, 0.6034), (0.5045, 0.3307, 0.6047), (0.508, 0.3775, 0.5996), (0.5337, 0.4157, 0.5893), (0.5749, 0.4351, 0.5765), (0.6204, 0.4304, 0.5648), (0.658, 0.403, 0.5573), (0.6935, 0.3871, 0.9093), (0.6974, 0.3785, 0.909), (0.6967, 0.3692, 0.91), (0.6916, 0.3615, 0.9121), (0.6833, 0.3577, 0.9146), (0.6742, 0.3586, 0.917), (0.6667, 0.3641, 0.9185), (0.6627, 0.3727, 0.9188), (0.6634, 0.382, 0.9177), (0.6686, 0.3897, 0.9157), (0.6768, 0.3935, 0.9131), (0.6859, 0.3926, 0.9108), (0.6935, 0.3871, 0.9093), (0.4803, 0.4604, -0.01178), (0.4958, 0.4499, -0.009171), (0.5039, 0.4336, -0.004202), (0.5024, 0.4158, 0.001795), (0.4917, 0.4012, 0.007214), (0.4747, 0.3938, 0.0106), (0.4559, 0.3955, 0.01105), (0.4403, 0.4059, 0.008442), (0.4323, 0.4223, 0.003473), (0.4338, 0.4401, -0.002524), (0.4445, 0.4547, -0.007942), (0.4615, 0.4621, -0.01133), (0.4803, 0.4604, -0.01178), (0.4947, 0.5475, 0.251), (0.5102, 0.537, 0.2536), (0.5183, 0.5207, 0.2586), (0.5168, 0.5029, 0.2646), (0.5061, 0.4883, 0.27), (0.489, 0.4809, 0.2734), (0.4702, 0.4826, 0.2738), (0.4547, 0.4931, 0.2712), (0.4466, 0.5094, 0.2663), (0.4481, 0.5272, 0.2603), (0.4588, 0.5418, 0.2549), (0.4759, 0.5492, 0.2515), (0.4947, 0.5475, 0.251), (0.4921, 0.5651, 0.3915), (0.4952, 0.563, 0.3921), (0.4968, 0.5598, 0.3931), (0.4965, 0.5562, 0.3943), (0.4944, 0.5533, 0.3953), (0.491, 0.5518, 0.396), (0.4872, 0.5521, 0.3961), (0.4841, 0.5542, 0.3956), (0.4825, 0.5575, 0.3946), (0.4828, 0.5611, 0.3934), (0.4849, 0.564, 0.3923), (0.4883, 0.5655, 0.3916), (0.4921, 0.5651, 0.3915), (0.54, 0.2704, -0.007585), (0.538, 0.2522, -0.01231), (0.5272, 0.2369, -0.01399), (0.5104, 0.2284, -0.01217), (0.4922, 0.2291, -0.00734), (0.4773, 0.2388, -0.000792), (0.4699, 0.2549, 0.005718), (0.4719, 0.2731, 0.01045), (0.4827, 0.2885, 0.01212), (0.4995, 0.2969, 0.0103), (0.5177, 0.2962, 0.005472), (0.5325, 0.2865, -0.001075), (0.54, 0.2704, -0.007585), (0.6056, 0.196, 0.2513), (0.6037, 0.1778, 0.2466), (0.5928, 0.1624, 0.2449), (0.5761, 0.154, 0.2467), (0.5578, 0.1547, 0.2515), (0.543, 0.1644, 0.2581), (0.5356, 0.1805, 0.2646), (0.5375, 0.1987, 0.2693), (0.5484, 0.214, 0.271), (0.5651, 0.2225, 0.2692), (0.5834, 0.2218, 0.2643), (0.5982, 0.2121, 0.2578), (0.6056, 0.196, 0.2513), (0.6104, 0.1526, 0.386), (0.61, 0.149, 0.3851), (0.6079, 0.1459, 0.3847), (0.6045, 0.1442, 0.3851), (0.6009, 0.1443, 0.3861), (0.5979, 0.1463, 0.3874), (0.5964, 0.1495, 0.3887), (0.5968, 0.1531, 0.3896), (0.599, 0.1562, 0.39), (0.6023, 0.1579, 0.3896), (0.606, 0.1578, 0.3886), (0.609, 0.1558, 0.3873), (0.6104, 0.1526, 0.386), (0.1718, 0.3763, -0.3471), (0.2336, 0.3311, -0.3342), (0.2661, 0.2701, -0.2989), (0.2605, 0.2095, -0.2507), (0.2184, 0.1656, -0.2025), (0.151, 0.1501, -0.1672), (0.07636, 0.1672, -0.1543), (0.01453, 0.2124, -0.1672), (-0.01795, 0.2735, -0.2025), (-0.01237, 0.3341, -0.2507), (0.02978, 0.378, -0.2989), (0.09719, 0.3934, -0.3342), (0.1718, 0.3763, -0.3471), (0.4762, 1.043, 0.5262), (0.538, 0.9977, 0.5391), (0.5705, 0.9367, 0.5744), (0.5649, 0.8761, 0.6226), (0.5227, 0.8321, 0.6708), (0.4553, 0.8167, 0.7061), (0.3807, 0.8338, 0.719), (0.3189, 0.879, 0.7061), (0.2864, 0.94, 0.6708), (0.292, 1.001, 0.6226), (0.3341, 1.045, 0.5744), (0.4015, 1.06, 0.5391), (0.4762, 1.043, 0.5262), (0.5902, 1.293, 1.04), (0.6025, 1.284, 1.043), (0.609, 1.271, 1.05), (0.6079, 1.259, 1.059), (0.5995, 1.25, 1.069), (0.586, 1.247, 1.076), (0.5711, 1.251, 1.079), (0.5587, 1.26, 1.076), (0.5522, 1.272, 1.069), (0.5533, 1.284, 1.059), (0.5617, 1.293, 1.05), (0.5752, 1.296, 1.043), (0.5902, 1.293, 1.04), (0.09568, 0.6171, -0.1826), (0.1256, 0.6099, -0.1786), (0.1475, 0.5907, -0.1676), (0.1553, 0.5647, -0.1526), (0.1471, 0.5388, -0.1376), (0.125, 0.5199, -0.1266), (0.09494, 0.5131, -0.1226), (0.06499, 0.5203, -0.1266), (0.04316, 0.5395, -0.1376), (0.03531, 0.5655, -0.1526), (0.04353, 0.5915, -0.1676), (0.06563, 0.6103, -0.1786), (0.09568, 0.6171, -0.1826), (0.09731, 0.8451, 0.2123), (0.1273, 0.8379, 0.2163), (0.1491, 0.8187, 0.2273), (0.1569, 0.7927, 0.2423), (0.1487, 0.7667, 0.2573), (0.1266, 0.7479, 0.2683), (0.09657, 0.7411, 0.2723), (0.06662, 0.7483, 0.2683), (0.04479, 0.7675, 0.2573), (0.03694, 0.7935, 0.2423), (0.04517, 0.8195, 0.2273), (0.06726, 0.8383, 0.2163), (0.09731, 0.8451, 0.2123), (0.09783, 0.9175, 0.4338), (0.1038, 0.9161, 0.4346), (0.1082, 0.9122, 0.4368), (0.1098, 0.907, 0.4398), (0.1081, 0.9018, 0.4428), (0.1037, 0.8981, 0.445), (0.09768, 0.8967, 0.4458), (0.09169, 0.8981, 0.445), (0.08733, 0.902, 0.4428), (0.08576, 0.9072, 0.4398), (0.0874, 0.9124, 0.4368), (0.09182, 0.9161, 0.4346), (0.09783, 0.9175, 0.4338), (0.3292, 0.3914, -0.1826), (0.34, 0.3625, -0.1786), (0.3363, 0.3337, -0.1676), (0.3191, 0.3126, -0.1526), (0.293, 0.305, -0.1376), (0.265, 0.3128, -0.1266), (0.2426, 0.3339, -0.1226), (0.2318, 0.3628, -0.1266), (0.2356, 0.3916, -0.1376), (0.2528, 0.4127, -0.1526), (0.2789, 0.4203, -0.1676), (0.3069, 0.4125, -0.1786), (0.3292, 0.3914, -0.1826), (0.5193, 0.5173, 0.2123), (0.5301, 0.4884, 0.2163), (0.5263, 0.4596, 0.2273), (0.5091, 0.4386, 0.2423), (0.483, 0.4309, 0.2573), (0.455, 0.4387, 0.2683), (0.4327, 0.4599, 0.2723), (0.4219, 0.4887, 0.2683), (0.4256, 0.5176, 0.2573), (0.4428, 0.5386, 0.2423), (0.4689, 0.5463, 0.2273), (0.4969, 0.5385, 0.2163), (0.5193, 0.5173, 0.2123), (0.5797, 0.5573, 0.4338), (0.5818, 0.5515, 0.4346), (0.5811, 0.5458, 0.4368), (0.5776, 0.5416, 0.4398), (0.5724, 0.54, 0.4428), (0.5668, 0.5416, 0.445), (0.5623, 0.5458, 0.4458), (0.5602, 0.5516, 0.445), (0.5609, 0.5574, 0.4428), (0.5644, 0.5616, 0.4398), (0.5696, 0.5631, 0.4368), (0.5752, 0.5615, 0.4346), (0.5797, 0.5573, 0.4338), (-0.2684, -0.4424, -0.1522), (-0.3051, -0.413, -0.1482), (-0.3223, -0.3705, -0.1371), (-0.3156, -0.3262, -0.1221), (-0.2866, -0.2922, -0.107), (-0.2431, -0.2774, -0.096), (-0.1969, -0.2858, -0.09197), (-0.1602, -0.3152, -0.096), (-0.1429, -0.3578, -0.107), (-0.1497, -0.402, -0.1221), (-0.1787, -0.4361, -0.1371), (-0.2221, -0.4509, -0.1482), (-0.2684, -0.4424, -0.1522), (-0.3635, -0.6507, 0.502), (-0.4001, -0.6212, 0.506), (-0.4174, -0.5787, 0.517), (-0.4107, -0.5345, 0.5321), (-0.3817, -0.5004, 0.5472), (-0.3382, -0.4856, 0.5582), (-0.292, -0.494, 0.5622), (-0.2553, -0.5235, 0.5582), (-0.238, -0.566, 0.5472), (-0.2447, -0.6102, 0.5321), (-0.2737, -0.6443, 0.517), (-0.3172, -0.6591, 0.506), (-0.3635, -0.6507, 0.502), (-0.3824, -0.6921, 0.8532), (-0.3897, -0.6862, 0.854), (-0.3932, -0.6777, 0.8562), (-0.3918, -0.6689, 0.8592), (-0.386, -0.6621, 0.8622), (-0.3774, -0.6591, 0.8644), (-0.3681, -0.6608, 0.8652), (-0.3608, -0.6667, 0.8644), (-0.3573, -0.6752, 0.8622), (-0.3587, -0.684, 0.8592), (-0.3645, -0.6909, 0.8562), (-0.3731, -0.6938, 0.854), (-0.3824, -0.6921, 0.8532), (-0.211, -0.5582, -0.06977), (-0.2293, -0.5561, -0.06586), (-0.2435, -0.5458, -0.05887), (-0.2497, -0.53, -0.05067), (-0.2463, -0.5128, -0.04346), (-0.2341, -0.4991, -0.03916), (-0.2165, -0.4923, -0.03894), (-0.1981, -0.4943, -0.04284), (-0.1839, -0.5047, -0.04983), (-0.1778, -0.5205, -0.05803), (-0.1812, -0.5376, -0.06525), (-0.1934, -0.5514, -0.06954), (-0.211, -0.5582, -0.06977), (-0.1706, -0.6716, 0.1799), (-0.1889, -0.6696, 0.1838), (-0.2031, -0.6592, 0.1908), (-0.2093, -0.6434, 0.199), (-0.2059, -0.6263, 0.2062), (-0.1937, -0.6125, 0.2105), (-0.1761, -0.6057, 0.2108), (-0.1577, -0.6078, 0.2069), (-0.1435, -0.6181, 0.1999), (-0.1373, -0.634, 0.1917), (-0.1408, -0.6511, 0.1845), (-0.1529, -0.6649, 0.1802), (-0.1706, -0.6716, 0.1799), (-0.1526, -0.702, 0.3171), (-0.1562, -0.7016, 0.3179), (-0.1591, -0.6995, 0.3193), (-0.1603, -0.6964, 0.3209), (-0.1596, -0.6929, 0.3224), (-0.1572, -0.6902, 0.3232), (-0.1537, -0.6888, 0.3233), (-0.15, -0.6892, 0.3225), (-0.1471, -0.6913, 0.3211), (-0.1459, -0.6945, 0.3195), (-0.1466, -0.6979, 0.318), (-0.149, -0.7006, 0.3172), (-0.1526, -0.702, 0.3171), (-0.3481, -0.4165, -0.04164), (-0.3546, -0.399, -0.04404), (-0.3519, -0.3803, -0.04376), (-0.3405, -0.3655, -0.04089), (-0.3236, -0.3586, -0.03619), (-0.3056, -0.3613, -0.03092), (-0.2915, -0.3731, -0.02649), (-0.285, -0.3906, -0.02409), (-0.2878, -0.4093, -0.02437), (-0.2991, -0.4241, -0.02724), (-0.3161, -0.431, -0.03194), (-0.334, -0.4283, -0.03722), (-0.3481, -0.4165, -0.04164), (-0.4252, -0.409, 0.2245), (-0.4318, -0.3914, 0.2221), (-0.429, -0.3727, 0.2224), (-0.4176, -0.3579, 0.2253), (-0.4007, -0.351, 0.23), (-0.3828, -0.3537, 0.2353), (-0.3686, -0.3655, 0.2397), (-0.3621, -0.383, 0.2421), (-0.3649, -0.4017, 0.2418), (-0.3763, -0.4165, 0.2389), (-0.3932, -0.4234, 0.2342), (-0.4111, -0.4207, 0.229), (-0.4252, -0.409, 0.2245), (-0.4412, -0.3878, 0.3637), (-0.4425, -0.3843, 0.3632), (-0.4419, -0.3805, 0.3633), (-0.4396, -0.3776, 0.3638), (-0.4362, -0.3762, 0.3648), (-0.4327, -0.3767, 0.3658), (-0.4298, -0.3791, 0.3667), (-0.4285, -0.3826, 0.3672), (-0.4291, -0.3863, 0.3671), (-0.4314, -0.3893, 0.3666), (-0.4347, -0.3907, 0.3656), (-0.4383, -0.3901, 0.3646), (-0.4412, -0.3878, 0.3637), (0.03464, -0.3223, -0.3709), (-0.03985, -0.327, -0.3495), (-0.09896, -0.302, -0.3058), (-0.1269, -0.2541, -0.2515), (-0.1161, -0.1961, -0.201), (-0.06947, -0.1434, -0.1681), (0.0004407, -0.1103, -0.1614), (0.07493, -0.1056, -0.1828), (0.134, -0.1305, -0.2265), (0.1619, -0.1784, -0.2809), (0.1511, -0.2365, -0.3313), (0.1046, -0.2891, -0.3642), (0.03464, -0.3223, -0.3709), (0.3145, -1.076, 0.4372), (0.24, -1.081, 0.4586), (0.1809, -1.056, 0.5023), (0.153, -1.008, 0.5567), (0.1638, -0.9499, 0.6071), (0.2104, -0.8972, 0.6401), (0.2803, -0.8641, 0.6467), (0.3548, -0.8594, 0.6254), (0.4139, -0.8843, 0.5816), (0.4418, -0.9322, 0.5273), (0.431, -0.9903, 0.4768), (0.3844, -1.043, 0.4439), (0.3145, -1.076, 0.4372), (0.4407, -1.368, 0.9251), (0.4258, -1.369, 0.9294), (0.414, -1.364, 0.9381), (0.4084, -1.355, 0.949), (0.4106, -1.343, 0.9591), (0.4199, -1.332, 0.9657), (0.4339, -1.326, 0.967), (0.4488, -1.325, 0.9627), (0.4606, -1.33, 0.954), (0.4662, -1.339, 0.9431), (0.464, -1.351, 0.933), (0.4547, -1.362, 0.9264), (0.4407, -1.368, 0.9251), (0.2624, -0.4693, -0.2392), (0.2352, -0.4828, -0.2327), (0.2076, -0.4823, -0.2184), (0.1871, -0.4679, -0.2002), (0.179, -0.4434, -0.1828), (0.1856, -0.4154, -0.171), (0.2051, -0.3915, -0.168), (0.2323, -0.3779, -0.1745), (0.2599, -0.3784, -0.1887), (0.2805, -0.3928, -0.207), (0.2885, -0.4173, -0.2244), (0.2819, -0.4453, -0.2361), (0.2624, -0.4693, -0.2392), (0.4485, -0.6675, 0.1269), (0.4213, -0.681, 0.1334), (0.3937, -0.6805, 0.1477), (0.3731, -0.6661, 0.1659), (0.3651, -0.6416, 0.1833), (0.3717, -0.6137, 0.1951), (0.3912, -0.5897, 0.1981), (0.4184, -0.5762, 0.1916), (0.446, -0.5767, 0.1773), (0.4665, -0.5911, 0.1591), (0.4746, -0.6155, 0.1417), (0.468, -0.6435, 0.13), (0.4485, -0.6675, 0.1269), (0.5186, -0.7355, 0.3384), (0.5131, -0.7382, 0.3397), (0.5076, -0.7381, 0.3426), (0.5035, -0.7352, 0.3462), (0.5019, -0.7303, 0.3497), (0.5032, -0.7247, 0.3521), (0.5071, -0.7199, 0.3527), (0.5126, -0.7172, 0.3514), (0.5181, -0.7173, 0.3485), (0.5222, -0.7202, 0.3449), (0.5238, -0.7251, 0.3414), (0.5225, -0.7307, 0.339), (0.5186, -0.7355, 0.3384), (-0.05893, -0.4418, -0.2006), (-0.08478, -0.4265, -0.1927), (-0.09858, -0.4024, -0.1788), (-0.09665, -0.3761, -0.1625), (-0.07949, -0.3545, -0.1482), (-0.05172, -0.3434, -0.1398), (-0.02076, -0.3459, -0.1394), (0.005084, -0.3612, -0.1473), (0.01889, -0.3853, -0.1612), (0.01695, -0.4117, -0.1775), (-0.0002007, -0.4333, -0.1918), (-0.02798, -0.4443, -0.2002), (-0.05893, -0.4418, -0.2006), (-0.08226, -0.6799, 0.1876), (-0.1081, -0.6646, 0.1955), (-0.1219, -0.6405, 0.2094), (-0.12, -0.6141, 0.2257), (-0.1028, -0.5925, 0.24), (-0.07504, -0.5815, 0.2484), (-0.04408, -0.584, 0.2488), (-0.01824, -0.5993, 0.2409), (-0.004438, -0.6234, 0.227), (-0.006372, -0.6498, 0.2107), (-0.02353, -0.6714, 0.1964), (-0.0513, -0.6824, 0.188), (-0.08226, -0.6799, 0.1876), (-0.07865, -0.7606, 0.4062), (-0.08382, -0.7575, 0.4078), (-0.08658, -0.7527, 0.4106), (-0.08619, -0.7474, 0.4138), (-0.08276, -0.7431, 0.4167), (-0.07721, -0.7409, 0.4184), (-0.07102, -0.7414, 0.4184), (-0.06585, -0.7445, 0.4169), (-0.06309, -0.7493, 0.4141), (-0.06347, -0.7546, 0.4108), (-0.0669, -0.7589, 0.408), (-0.07246, -0.7611, 0.4063), (-0.07865, -0.7606, 0.4062), (-0.1122, 0.579, -0.1099), (-0.06504, 0.5792, -0.1112), (-0.02392, 0.5566, -0.1061), (0.0001225, 0.5173, -0.09576), (0.0006388, 0.4718, -0.08304), (-0.02251, 0.4324, -0.07133), (-0.06311, 0.4095, -0.06377), (-0.1103, 0.4094, -0.06239), (-0.1514, 0.432, -0.06755), (-0.1755, 0.4713, -0.07788), (-0.176, 0.5167, -0.0906), (-0.1528, 0.5562, -0.1023), (-0.1122, 0.579, -0.1099), (-0.09326, 0.7659, 0.5573), (-0.04607, 0.7661, 0.5559), (-0.004951, 0.7435, 0.5611), (0.01909, 0.7042, 0.5714), (0.01961, 0.6587, 0.5841), (-0.003541, 0.6193, 0.5958), (-0.04415, 0.5964, 0.6034), (-0.09133, 0.5963, 0.6047), (-0.1325, 0.6189, 0.5996), (-0.1565, 0.6582, 0.5893), (-0.157, 0.7036, 0.5765), (-0.1339, 0.7431, 0.5648), (-0.09326, 0.7659, 0.5573), (-0.06413, 0.7916, 0.9093), (-0.05469, 0.7916, 0.909), (-0.04647, 0.7871, 0.91), (-0.04166, 0.7792, 0.9121), (-0.04156, 0.7702, 0.9146), (-0.04619, 0.7623, 0.917), (-0.05431, 0.7577, 0.9185), (-0.06375, 0.7577, 0.9188), (-0.07197, 0.7622, 0.9177), (-0.07678, 0.77, 0.9157), (-0.07688, 0.7791, 0.9131), (-0.07225, 0.787, 0.9108), (-0.06413, 0.7916, 0.9093), (-0.2193, 0.6281, -0.01178), (-0.2033, 0.6379, -0.009171), (-0.1851, 0.6385, -0.004202), (-0.1695, 0.6297, 0.001795), (-0.1607, 0.6139, 0.007214), (-0.1611, 0.5953, 0.0106), (-0.1704, 0.579, 0.01105), (-0.1864, 0.5692, 0.008442), (-0.2046, 0.5686, 0.003473), (-0.2202, 0.5774, -0.002524), (-0.229, 0.5932, -0.007942), (-0.2287, 0.6117, -0.01133), (-0.2193, 0.6281, -0.01178), (-0.2926, 0.6774, 0.251), (-0.2766, 0.6872, 0.2536), (-0.2584, 0.6877, 0.2586), (-0.2428, 0.679, 0.2646), (-0.234, 0.6632, 0.27), (-0.2343, 0.6446, 0.2734), (-0.2437, 0.6282, 0.2738), (-0.2597, 0.6184, 0.2712), (-0.2779, 0.6178, 0.2663), (-0.2935, 0.6266, 0.2603), (-0.3023, 0.6424, 0.2549), (-0.302, 0.661, 0.2515), (-0.2926, 0.6774, 0.251), (-0.3097, 0.6823, 0.3915), (-0.3065, 0.6843, 0.3921), (-0.3028, 0.6844, 0.3931), (-0.2997, 0.6827, 0.3943), (-0.298, 0.6795, 0.3953), (-0.298, 0.6758, 0.396), (-0.2999, 0.6725, 0.3961), (-0.3031, 0.6705, 0.3956), (-0.3067, 0.6704, 0.3946), (-0.3099, 0.6722, 0.3934), (-0.3116, 0.6753, 0.3923), (-0.3116, 0.6791, 0.3916), (-0.3097, 0.6823, 0.3915), (-0.02173, 0.6035, -0.007585), (-0.006012, 0.5942, -0.01231), (0.00349, 0.5779, -0.01399), (0.004227, 0.5592, -0.01217), (-0.003996, 0.5429, -0.00734), (-0.01898, 0.5334, -0.000792), (-0.0367, 0.5333, 0.005718), (-0.05242, 0.5427, 0.01045), (-0.06192, 0.5589, 0.01212), (-0.06266, 0.5777, 0.0103), (-0.05444, 0.594, 0.005472), (-0.03946, 0.6034, -0.001075), (-0.02173, 0.6035, -0.007585), (0.07323, 0.6323, 0.2513), (0.08895, 0.623, 0.2466), (0.09845, 0.6068, 0.2449), (0.09919, 0.588, 0.2467), (0.09097, 0.5717, 0.2515), (0.07599, 0.5622, 0.2581), (0.05826, 0.5622, 0.2646), (0.04254, 0.5715, 0.2693), (0.03304, 0.5877, 0.271), (0.0323, 0.6065, 0.2692), (0.04053, 0.6228, 0.2643), (0.05551, 0.6323, 0.2578), (0.07323, 0.6323, 0.2513), (0.1147, 0.6187, 0.386), (0.1179, 0.6168, 0.3851), (0.1198, 0.6136, 0.3847), (0.1199, 0.6098, 0.3851), (0.1183, 0.6065, 0.3861), (0.1153, 0.6047, 0.3874), (0.1117, 0.6046, 0.3887), (0.1086, 0.6065, 0.3896), (0.1067, 0.6098, 0.39), (0.1065, 0.6135, 0.3896), (0.1082, 0.6168, 0.3886), (0.1112, 0.6187, 0.3873), (0.1147, 0.6187, 0.386), (-0.1843, 0.3507, -0.3471), (-0.1079, 0.3555, -0.3342), (-0.04386, 0.3292, -0.2989), (-0.009415, 0.2791, -0.2507), (-0.01376, 0.2184, -0.2025), (-0.05573, 0.1634, -0.1672), (-0.1241, 0.1289, -0.1543), (-0.2005, 0.1241, -0.1672), (-0.2645, 0.1503, -0.2025), (-0.2989, 0.2005, -0.2507), (-0.2946, 0.2612, -0.2989), (-0.2526, 0.3162, -0.3342), (-0.1843, 0.3507, -0.3471), (-0.3762, 1.058, 0.5262), (-0.2998, 1.063, 0.5391), (-0.2358, 1.036, 0.5744), (-0.2014, 0.9863, 0.6226), (-0.2057, 0.9255, 0.6708), (-0.2477, 0.8706, 0.7061), (-0.316, 0.8361, 0.719), (-0.3925, 0.8313, 0.7061), (-0.4565, 0.8575, 0.6708), (-0.4909, 0.9077, 0.6226), (-0.4866, 0.9684, 0.5744), (-0.4446, 1.023, 0.5391), (-0.3762, 1.058, 0.5262), (-0.4481, 1.323, 1.04), (-0.4329, 1.324, 1.043), (-0.4201, 1.318, 1.05), (-0.4132, 1.308, 1.059), (-0.414, 1.296, 1.069), (-0.4224, 1.285, 1.076), (-0.4361, 1.278, 1.079), (-0.4514, 1.277, 1.076), (-0.4642, 1.283, 1.069), (-0.4711, 1.293, 1.059), (-0.4702, 1.305, 1.05), (-0.4618, 1.316, 1.043), (-0.4481, 1.323, 1.04), (-0.3967, 0.4872, -0.1826), (-0.3691, 0.5008, -0.1786), (-0.3401, 0.5, -0.1676), (-0.3174, 0.485, -0.1526), (-0.3071, 0.4598, -0.1376), (-0.3121, 0.4312, -0.1266), (-0.3309, 0.4068, -0.1226), (-0.3585, 0.3932, -0.1266), (-0.3875, 0.394, -0.1376), (-0.4102, 0.409, -0.1526), (-0.4205, 0.4342, -0.1676), (-0.4155, 0.4628, -0.1786), (-0.3967, 0.4872, -0.1826), (-0.5412, 0.6636, 0.2123), (-0.5136, 0.6772, 0.2163), (-0.4845, 0.6764, 0.2273), (-0.4618, 0.6614, 0.2423), (-0.4516, 0.6362, 0.2573), (-0.4565, 0.6076, 0.2683), (-0.4753, 0.5832, 0.2723), (-0.503, 0.5696, 0.2683), (-0.532, 0.5703, 0.2573), (-0.5547, 0.5854, 0.2423), (-0.5649, 0.6105, 0.2273), (-0.56, 0.6392, 0.2163), (-0.5412, 0.6636, 0.2123), (-0.5871, 0.7196, 0.4338), (-0.5815, 0.7223, 0.4346), (-0.5757, 0.7222, 0.4368), (-0.5712, 0.7192, 0.4398), (-0.5692, 0.7141, 0.4428), (-0.5701, 0.7084, 0.445), (-0.5739, 0.7035, 0.4458), (-0.5794, 0.7008, 0.445), (-0.5852, 0.701, 0.4428), (-0.5898, 0.704, 0.4398), (-0.5918, 0.709, 0.4368), (-0.5908, 0.7147, 0.4346), (-0.5871, 0.7196, 0.4338), (-0.07282, 0.4629, -0.1826), (-0.0461, 0.4476, -0.1786), (-0.03055, 0.423, -0.1676), (-0.03033, 0.3958, -0.1526), (-0.04552, 0.3733, -0.1376), (-0.07203, 0.3614, -0.1266), (-0.1028, 0.3633, -0.1226), (-0.1295, 0.3787, -0.1266), (-0.145, 0.4032, -0.1376), (-0.1452, 0.4304, -0.1526), (-0.1301, 0.4529, -0.1676), (-0.1036, 0.4648, -0.1786), (-0.07282, 0.4629, -0.1826), (-0.007147, 0.6812, 0.2123), (0.01958, 0.6659, 0.2163), (0.03513, 0.6414, 0.2273), (0.03534, 0.6142, 0.2423), (0.02016, 0.5916, 0.2573), (-0.006349, 0.5797, 0.2683), (-0.03708, 0.5817, 0.2723), (-0.06381, 0.597, 0.2683), (-0.07936, 0.6215, 0.2573), (-0.07957, 0.6487, 0.2423), (-0.06439, 0.6713, 0.2273), (-0.03788, 0.6832, 0.2163), (-0.007147, 0.6812, 0.2123), (0.01372, 0.7506, 0.4338), (0.01906, 0.7475, 0.4346), (0.02217, 0.7426, 0.4368), (0.02222, 0.7371, 0.4398), (0.01918, 0.7326, 0.4428), (0.01388, 0.7303, 0.445), (0.00773, 0.7307, 0.4458), (0.002385, 0.7337, 0.445), (-0.000725, 0.7386, 0.4428), (-0.0007676, 0.7441, 0.4398), (0.002269, 0.7486, 0.4368), (0.007571, 0.751, 0.4346), (0.01372, 0.7506, 0.4338), (0.0004417, -0.5603, -0.1522), (-0.04658, -0.5611, -0.1482), (-0.08705, -0.5395, -0.1371), (-0.1101, -0.5012, -0.1221), (-0.1096, -0.4564, -0.107), (-0.08564, -0.4173, -0.096), (-0.04466, -0.3942, -0.09197), (0.002368, -0.3934, -0.096), (0.04284, -0.415, -0.107), (0.0659, -0.4534, -0.1221), (0.06539, -0.4981, -0.1371), (0.04143, -0.5373, -0.1482), (0.0004417, -0.5603, -0.1522), (0.06041, -0.7813, 0.502), (0.01339, -0.7821, 0.506), (-0.02708, -0.7604, 0.517), (-0.05015, -0.7221, 0.5321), (-0.04963, -0.6773, 0.5472), (-0.02567, -0.6382, 0.5582), (0.01531, -0.6151, 0.5622), (0.06234, -0.6143, 0.5582), (0.1028, -0.636, 0.5472), (0.1259, -0.6743, 0.5321), (0.1254, -0.719, 0.517), (0.1014, -0.7582, 0.506), (0.06041, -0.7813, 0.502), (0.07236, -0.8253, 0.8532), (0.06295, -0.8254, 0.854), (0.05486, -0.8211, 0.8562), (0.05025, -0.8134, 0.8592), (0.05035, -0.8045, 0.8622), (0.05514, -0.7967, 0.8644), (0.06334, -0.792, 0.8652), (0.07274, -0.7919, 0.8644), (0.08084, -0.7962, 0.8622), (0.08545, -0.8039, 0.8592), (0.08535, -0.8128, 0.8562), (0.08056, -0.8207, 0.854), (0.07236, -0.8253, 0.8532), (0.1186, -0.6127, -0.06977), (0.1031, -0.6228, -0.06586), (0.08564, -0.624, -0.05887), (0.07075, -0.6157, -0.05067), (0.06246, -0.6004, -0.04346), (0.06301, -0.582, -0.03916), (0.07223, -0.5655, -0.03894), (0.08766, -0.5554, -0.04284), (0.1052, -0.5543, -0.04983), (0.1201, -0.5625, -0.05803), (0.1283, -0.5778, -0.06525), (0.1278, -0.5962, -0.06954), (0.1186, -0.6127, -0.06977), (0.2222, -0.6741, 0.1799), (0.2067, -0.6843, 0.1838), (0.1892, -0.6854, 0.1908), (0.1743, -0.6772, 0.199), (0.1661, -0.6618, 0.2062), (0.1666, -0.6434, 0.2105), (0.1758, -0.6269, 0.2108), (0.1913, -0.6168, 0.2069), (0.2088, -0.6157, 0.1999), (0.2237, -0.6239, 0.1917), (0.2319, -0.6393, 0.1845), (0.2314, -0.6576, 0.1802), (0.2222, -0.6741, 0.1799), (0.2554, -0.686, 0.3171), (0.2524, -0.688, 0.3179), (0.2489, -0.6882, 0.3193), (0.2459, -0.6866, 0.3209), (0.2442, -0.6835, 0.3224), (0.2443, -0.6798, 0.3232), (0.2462, -0.6765, 0.3233), (0.2493, -0.6745, 0.3225), (0.2528, -0.6743, 0.3211), (0.2557, -0.6759, 0.3195), (0.2574, -0.679, 0.318), (0.2573, -0.6827, 0.3172), (0.2554, -0.686, 0.3171), (-0.0774, -0.5914, -0.04164), (-0.09365, -0.5821, -0.04404), (-0.1034, -0.5659, -0.04376), (-0.1041, -0.5473, -0.04089), (-0.09557, -0.5311, -0.03619), (-0.08003, -0.5218, -0.03092), (-0.06167, -0.5218, -0.02649), (-0.04542, -0.5311, -0.02409), (-0.03564, -0.5473, -0.02437), (-0.03493, -0.5659, -0.02724), (-0.0435, -0.5821, -0.03194), (-0.05905, -0.5914, -0.03722), (-0.0774, -0.5914, -0.04164), (-0.1416, -0.6349, 0.2245), (-0.1578, -0.6255, 0.2221), (-0.1676, -0.6094, 0.2224), (-0.1683, -0.5907, 0.2253), (-0.1597, -0.5746, 0.23), (-0.1442, -0.5653, 0.2353), (-0.1258, -0.5652, 0.2397), (-0.1096, -0.5746, 0.2421), (-0.0998, -0.5907, 0.2418), (-0.0991, -0.6094, 0.2389), (-0.1077, -0.6255, 0.2342), (-0.1232, -0.6348, 0.229), (-0.1416, -0.6349, 0.2245), (-0.1674, -0.6287, 0.3637), (-0.1706, -0.6269, 0.3632), (-0.1726, -0.6236, 0.3633), (-0.1727, -0.6199, 0.3638), (-0.171, -0.6167, 0.3648), (-0.1679, -0.6148, 0.3658), (-0.1642, -0.6148, 0.3667), (-0.161, -0.6167, 0.3672), (-0.159, -0.6199, 0.3671), (-0.1589, -0.6236, 0.3666), (-0.1606, -0.6269, 0.3656), (-0.1637, -0.6287, 0.3646), (-0.1674, -0.6287, 0.3637), (0.1567, -0.2743, -0.3709), (0.1024, -0.3255, -0.3495), (0.04102, -0.3441, -0.3058), (-0.01106, -0.3251, -0.2515), (-0.03986, -0.2735, -0.201), (-0.03767, -0.2033, -0.1681), (-0.00507, -0.1331, -0.1614), (0.0492, -0.08186, -0.1828), (0.1106, -0.06326, -0.2265), (0.1627, -0.08228, -0.2809), (0.1915, -0.1338, -0.3313), (0.1893, -0.2041, -0.3642), (0.1567, -0.2743, -0.3709), (0.8537, -0.6751, 0.4372), (0.7994, -0.7264, 0.4586), (0.738, -0.745, 0.5023), (0.6859, -0.726, 0.5567), (0.6571, -0.6744, 0.6071), (0.6593, -0.6041, 0.6401), (0.6919, -0.534, 0.6467), (0.7462, -0.4827, 0.6254), (0.8076, -0.4641, 0.5816), (0.8597, -0.4832, 0.5273), (0.8885, -0.5347, 0.4768), (0.8863, -0.605, 0.4439), (0.8537, -0.6751, 0.4372), (1.138, -0.8191, 0.9251), (1.127, -0.8294, 0.9294), (1.114, -0.8331, 0.9381), (1.104, -0.8293, 0.949), (1.098, -0.819, 0.9591), (1.099, -0.8049, 0.9657), (1.105, -0.7909, 0.967), (1.116, -0.7806, 0.9627), (1.128, -0.7769, 0.954), (1.139, -0.7807, 0.9431), (1.144, -0.791, 0.933), (1.144, -0.8051, 0.9264), (1.138, -0.8191, 0.9251), (0.4258, -0.2417, -0.2392), (0.4136, -0.2695, -0.2327), (0.392, -0.2868, -0.2184), (0.367, -0.2888, -0.2002), (0.3452, -0.2752, -0.1828), (0.3324, -0.2494, -0.171), (0.3321, -0.2185, -0.168), (0.3443, -0.1907, -0.1745), (0.3658, -0.1735, -0.1887), (0.3909, -0.1714, -0.207), (0.4127, -0.1851, -0.2244), (0.4255, -0.2108, -0.2361), (0.4258, -0.2417, -0.2392), (0.6956, -0.2753, 0.1269), (0.6834, -0.3031, 0.1334), (0.6618, -0.3203, 0.1477), (0.6368, -0.3224, 0.1659), (0.615, -0.3087, 0.1833), (0.6022, -0.283, 0.1951), (0.6019, -0.2521, 0.1981), (0.6141, -0.2243, 0.1916), (0.6356, -0.207, 0.1773), (0.6607, -0.205, 0.1591), (0.6825, -0.2186, 0.1417), (0.6953, -0.2444, 0.13), (0.6956, -0.2753, 0.1269), (0.793, -0.2828, 0.3384), (0.7906, -0.2883, 0.3397), (0.7862, -0.2918, 0.3426), (0.7812, -0.2922, 0.3462), (0.7769, -0.2894, 0.3497), (0.7743, -0.2843, 0.3521), (0.7743, -0.2781, 0.3527), (0.7767, -0.2726, 0.3514), (0.781, -0.2691, 0.3485), (0.786, -0.2687, 0.3449), (0.7904, -0.2714, 0.3414), (0.7929, -0.2766, 0.339), (0.793, -0.2828, 0.3384), (0.1612, -0.426, -0.2006), (0.1315, -0.4308, -0.1927), (0.1055, -0.4211, -0.1788), (0.09011, -0.3995, -0.1625), (0.0895, -0.372, -0.1482), (0.1038, -0.3457, -0.1398), (0.1292, -0.3278, -0.1394), (0.1589, -0.3231, -0.1473), (0.1849, -0.3328, -0.1612), (0.2002, -0.3543, -0.1775), (0.2009, -0.3819, -0.1918), (0.1866, -0.4082, -0.2002), (0.1612, -0.426, -0.2006), (0.2954, -0.624, 0.1876), (0.2657, -0.6288, 0.1955), (0.2397, -0.6191, 0.2094), (0.2243, -0.5976, 0.2257), (0.2237, -0.57, 0.24), (0.238, -0.5437, 0.2484), (0.2634, -0.5259, 0.2488), (0.2931, -0.5211, 0.2409), (0.3191, -0.5308, 0.227), (0.3345, -0.5524, 0.2107), (0.3351, -0.5799, 0.1964), (0.3208, -0.6062, 0.188), (0.2954, -0.624, 0.1876), (0.3497, -0.6838, 0.4062), (0.3438, -0.6847, 0.4078), (0.3386, -0.6828, 0.4106), (0.3355, -0.6785, 0.4138), (0.3354, -0.673, 0.4167), (0.3382, -0.6677, 0.4184), (0.3433, -0.6641, 0.4184), (0.3493, -0.6632, 0.4169), (0.3545, -0.6651, 0.4141), (0.3575, -0.6694, 0.4108), (0.3577, -0.675, 0.408), (0.3548, -0.6802, 0.4063), (0.3497, -0.6838, 0.4062), (-0.5323, 0.325, -0.1099), (-0.4961, 0.3553, -0.1112), (-0.45, 0.3642, -0.1061), (-0.4064, 0.3494, -0.09576), (-0.377, 0.3147, -0.08304), (-0.3696, 0.2696, -0.07133), (-0.3862, 0.2261, -0.06377), (-0.4224, 0.1958, -0.06239), (-0.4685, 0.1869, -0.06755), (-0.5121, 0.2018, -0.07788), (-0.5415, 0.2364, -0.0906), (-0.5489, 0.2815, -0.1023), (-0.5323, 0.325, -0.1099), (-0.6372, 0.4809, 0.5573), (-0.601, 0.5112, 0.5559), (-0.5549, 0.5201, 0.5611), (-0.5113, 0.5052, 0.5714), (-0.4819, 0.4706, 0.5841), (-0.4744, 0.4255, 0.5958), (-0.4911, 0.3819, 0.6034), (-0.5273, 0.3517, 0.6047), (-0.5733, 0.3428, 0.5996), (-0.6169, 0.3576, 0.5893), (-0.6464, 0.3923, 0.5765), (-0.6538, 0.4374, 0.5648), (-0.6372, 0.4809, 0.5573), (-0.6312, 0.5193, 0.9093), (-0.6239, 0.5253, 0.909), (-0.6147, 0.5271, 0.91), (-0.606, 0.5241, 0.9121), (-0.6001, 0.5172, 0.9146), (-0.5986, 0.5082, 0.917), (-0.6019, 0.4995, 0.9185), (-0.6092, 0.4934, 0.9188), (-0.6184, 0.4916, 0.9177), (-0.6271, 0.4946, 0.9157), (-0.633, 0.5015, 0.9131), (-0.6345, 0.5106, 0.9108), (-0.6312, 0.5193, 0.9093), (-0.646, 0.2944, -0.01178), (-0.64, 0.3121, -0.009171), (-0.6264, 0.3242, -0.004202), (-0.6088, 0.3274, 0.001795), (-0.5919, 0.3209, 0.007214), (-0.5803, 0.3064, 0.0106), (-0.577, 0.2878, 0.01105), (-0.583, 0.2701, 0.008442), (-0.5967, 0.258, 0.003473), (-0.6143, 0.2548, -0.002524), (-0.6312, 0.2613, -0.007942), (-0.6428, 0.2758, -0.01133), (-0.646, 0.2944, -0.01178), (-0.7339, 0.2854, 0.251), (-0.7279, 0.3031, 0.2536), (-0.7142, 0.3152, 0.2586), (-0.6966, 0.3184, 0.2646), (-0.6797, 0.3119, 0.27), (-0.6681, 0.2974, 0.2734), (-0.6649, 0.2788, 0.2738), (-0.6709, 0.2611, 0.2712), (-0.6845, 0.249, 0.2663), (-0.7021, 0.2458, 0.2603), (-0.719, 0.2523, 0.2549), (-0.7306, 0.2668, 0.2515), (-0.7339, 0.2854, 0.251), (-0.7502, 0.2783, 0.3915), (-0.749, 0.2818, 0.3921), (-0.7463, 0.2843, 0.3931), (-0.7427, 0.2849, 0.3943), (-0.7394, 0.2836, 0.3953), (-0.737, 0.2807, 0.396), (-0.7364, 0.277, 0.3961), (-0.7376, 0.2734, 0.3956), (-0.7403, 0.271, 0.3946), (-0.7438, 0.2704, 0.3934), (-0.7472, 0.2717, 0.3923), (-0.7495, 0.2746, 0.3916), (-0.7502, 0.2783, 0.3915), (-0.4783, 0.4017, -0.007585), (-0.4603, 0.4046, -0.01231), (-0.4426, 0.3982, -0.01399), (-0.43, 0.3842, -0.01217), (-0.4259, 0.3664, -0.00734), (-0.4314, 0.3496, -0.000792), (-0.445, 0.3382, 0.005718), (-0.4631, 0.3353, 0.01045), (-0.4808, 0.3417, 0.01212), (-0.4933, 0.3557, 0.0103), (-0.4974, 0.3735, 0.005472), (-0.4919, 0.3903, -0.001075), (-0.4783, 0.4017, -0.007585), (-0.4237, 0.4846, 0.2513), (-0.4057, 0.4874, 0.2466), (-0.388, 0.481, 0.2449), (-0.3754, 0.4671, 0.2467), (-0.3713, 0.4493, 0.2515), (-0.3768, 0.4324, 0.2581), (-0.3904, 0.421, 0.2646), (-0.4085, 0.4182, 0.2693), (-0.4261, 0.4246, 0.271), (-0.4387, 0.4386, 0.2692), (-0.4428, 0.4563, 0.2643), (-0.4373, 0.4732, 0.2578), (-0.4237, 0.4846, 0.2513), (-0.3831, 0.5006, 0.386), (-0.3795, 0.5012, 0.3851), (-0.3759, 0.4999, 0.3847), (-0.3734, 0.4971, 0.3851), (-0.3726, 0.4935, 0.3861), (-0.3737, 0.4902, 0.3874), (-0.3764, 0.4879, 0.3887), (-0.38, 0.4873, 0.3896), (-0.3836, 0.4886, 0.39), (-0.3861, 0.4914, 0.3896), (-0.3869, 0.4949, 0.3886), (-0.3858, 0.4983, 0.3873), (-0.3831, 0.5006, 0.386), (-0.205, 0.4094, -0.02264), (-0.1296, 0.3963, -0.009727), (-0.07338, 0.356, 0.02556), (-0.05151, 0.2992, 0.07377), (-0.06982, 0.2411, 0.122), (-0.1234, 0.1974, 0.1573), (-0.1979, 0.1797, 0.1702), (-0.2733, 0.1927, 0.1573), (-0.3295, 0.2331, 0.122), (-0.3514, 0.2899, 0.07377), (-0.3331, 0.3479, 0.02556), (-0.2795, 0.3917, -0.009727), (-0.205, 0.4094, -0.02264), (-0.2277, 1.142, 0.8506), (-0.1523, 1.129, 0.8636), (-0.09608, 1.088, 0.8989), (-0.07422, 1.032, 0.9471), (-0.09252, 0.9736, 0.9953), (-0.1461, 0.9298, 1.031), (-0.2206, 0.9121, 1.043), (-0.296, 0.9252, 1.031), (-0.3522, 0.9655, 0.9953), (-0.3741, 1.022, 0.9471), (-0.3558, 1.08, 0.8989), (-0.3022, 1.124, 0.8636), (-0.2277, 1.142, 0.8506), (-0.2362, 1.416, 1.364), (-0.2211, 1.414, 1.367), (-0.2099, 1.405, 1.374), (-0.2055, 1.394, 1.384), (-0.2092, 1.382, 1.393), (-0.2199, 1.374, 1.4), (-0.2348, 1.37, 1.403), (-0.2499, 1.373, 1.4), (-0.2611, 1.381, 1.393), (-0.2655, 1.392, 1.384), (-0.2618, 1.404, 1.374), (-0.2511, 1.413, 1.367), (-0.2362, 1.416, 1.364), (-0.38, 0.5914, 0.1419), (-0.35, 0.5983, 0.1459), (-0.3219, 0.5908, 0.1569), (-0.3033, 0.5709, 0.1719), (-0.2992, 0.544, 0.1869), (-0.3106, 0.5173, 0.1979), (-0.3346, 0.498, 0.2019), (-0.3646, 0.4911, 0.1979), (-0.3927, 0.4986, 0.1869), (-0.4112, 0.5185, 0.1719), (-0.4154, 0.5454, 0.1569), (-0.4039, 0.5721, 0.1459), (-0.38, 0.5914, 0.1419), (-0.4796, 0.7965, 0.5368), (-0.4496, 0.8034, 0.5408), (-0.4215, 0.7959, 0.5518), (-0.4029, 0.776, 0.5668), (-0.3988, 0.7491, 0.5818), (-0.4102, 0.7224, 0.5928), (-0.4342, 0.7031, 0.5968), (-0.4642, 0.6962, 0.5928), (-0.4923, 0.7037, 0.5818), (-0.5109, 0.7236, 0.5668), (-0.515, 0.7505, 0.5518), (-0.5035, 0.7772, 0.5408), (-0.4796, 0.7965, 0.5368), (-0.5112, 0.8617, 0.7582), (-0.5052, 0.8631, 0.759), (-0.4996, 0.8616, 0.7612), (-0.4959, 0.8576, 0.7642), (-0.4951, 0.8522, 0.7672), (-0.4974, 0.8469, 0.7694), (-0.5022, 0.843, 0.7702), (-0.5082, 0.8416, 0.7694), (-0.5138, 0.8431, 0.7672), (-0.5175, 0.8471, 0.7642), (-0.5183, 0.8525, 0.7612), (-0.516, 0.8578, 0.759), (-0.5112, 0.8617, 0.7582), (-0.07056, 0.4927, 0.1419), (-0.04812, 0.4716, 0.1459), (-0.03868, 0.4441, 0.1569), (-0.04478, 0.4176, 0.1719), (-0.06478, 0.3992, 0.1869), (-0.09333, 0.3938, 0.1979), (-0.1228, 0.4028, 0.2019), (-0.1452, 0.4239, 0.1979), (-0.1546, 0.4514, 0.1869), (-0.1485, 0.4779, 0.1719), (-0.1285, 0.4963, 0.1569), (-0.1, 0.5017, 0.1459), (-0.07056, 0.4927, 0.1419), (0.04397, 0.6898, 0.5368), (0.06641, 0.6687, 0.5408), (0.07585, 0.6412, 0.5518), (0.06975, 0.6147, 0.5668), (0.04974, 0.5963, 0.5818), (0.0212, 0.5909, 0.5928), (-0.008236, 0.6, 0.5968), (-0.03068, 0.621, 0.5928), (-0.04012, 0.6485, 0.5818), (-0.03402, 0.675, 0.5668), (-0.01401, 0.6934, 0.5518), (0.01453, 0.6989, 0.5408), (0.04397, 0.6898, 0.5368), (0.08035, 0.7524, 0.7582), (0.08484, 0.7482, 0.759), (0.08673, 0.7427, 0.7612), (0.08551, 0.7374, 0.7642), (0.0815, 0.7337, 0.7672), (0.0758, 0.7327, 0.7694), (0.06991, 0.7345, 0.7702), (0.06542, 0.7387, 0.7694), (0.06353, 0.7442, 0.7672), (0.06475, 0.7495, 0.7642), (0.06875, 0.7532, 0.7612), (0.07446, 0.7543, 0.759), (0.08035, 0.7524, 0.7582), (-0.2366, -0.5196, 0.1723), (-0.2826, -0.5095, 0.1763), (-0.3169, -0.479, 0.1873), (-0.3304, -0.4364, 0.2024), (-0.3196, -0.393, 0.2174), (-0.2872, -0.3605, 0.2285), (-0.242, -0.3475, 0.2325), (-0.196, -0.3577, 0.2285), (-0.1617, -0.3881, 0.2174), (-0.1481, -0.4308, 0.2024), (-0.159, -0.4742, 0.1873), (-0.1914, -0.5067, 0.1763), (-0.2366, -0.5196, 0.1723), (-0.2295, -0.7484, 0.8264), (-0.2755, -0.7383, 0.8305), (-0.3098, -0.7079, 0.8415), (-0.3233, -0.6652, 0.8566), (-0.3125, -0.6218, 0.8716), (-0.2801, -0.5893, 0.8826), (-0.2349, -0.5764, 0.8867), (-0.1889, -0.5865, 0.8826), (-0.1546, -0.6169, 0.8716), (-0.141, -0.6596, 0.8566), (-0.1519, -0.703, 0.8415), (-0.1843, -0.7355, 0.8305), (-0.2295, -0.7484, 0.8264), (-0.2281, -0.794, 1.178), (-0.2373, -0.792, 1.178), (-0.2442, -0.7859, 1.181), (-0.2469, -0.7774, 1.184), (-0.2447, -0.7687, 1.187), (-0.2382, -0.7622, 1.189), (-0.2292, -0.7596, 1.19), (-0.22, -0.7616, 1.189), (-0.2131, -0.7677, 1.187), (-0.2104, -0.7762, 1.184), (-0.2126, -0.7849, 1.181), (-0.2191, -0.7914, 1.178), (-0.2281, -0.794, 1.178), (-0.1339, -0.5979, 0.2547), (-0.1512, -0.6042, 0.2586), (-0.1685, -0.6013, 0.2656), (-0.1811, -0.5898, 0.2738), (-0.1856, -0.573, 0.281), (-0.1808, -0.5552, 0.2853), (-0.168, -0.5413, 0.2855), (-0.1506, -0.535, 0.2816), (-0.1333, -0.538, 0.2746), (-0.1208, -0.5494, 0.2664), (-0.1163, -0.5663, 0.2592), (-0.1211, -0.5841, 0.2549), (-0.1339, -0.5979, 0.2547), (-0.04732, -0.6817, 0.5044), (-0.06469, -0.688, 0.5083), (-0.08198, -0.6851, 0.5153), (-0.09455, -0.6736, 0.5235), (-0.09905, -0.6567, 0.5307), (-0.09426, -0.639, 0.535), (-0.08146, -0.6251, 0.5352), (-0.0641, -0.6188, 0.5313), (-0.04681, -0.6218, 0.5243), (-0.03423, -0.6332, 0.5161), (-0.02974, -0.6501, 0.5089), (-0.03453, -0.6678, 0.5046), (-0.04732, -0.6817, 0.5044), (-0.01771, -0.701, 0.6416), (-0.02119, -0.7022, 0.6424), (-0.02465, -0.7016, 0.6438), (-0.02716, -0.6993, 0.6454), (-0.02806, -0.696, 0.6468), (-0.0271, -0.6924, 0.6477), (-0.02454, -0.6896, 0.6478), (-0.02107, -0.6884, 0.647), (-0.01761, -0.689, 0.6456), (-0.0151, -0.6913, 0.6439), (-0.0142, -0.6946, 0.6425), (-0.01516, -0.6982, 0.6416), (-0.01771, -0.701, 0.6416), (-0.3195, -0.5318, 0.2828), (-0.3332, -0.519, 0.2804), (-0.339, -0.501, 0.2807), (-0.3353, -0.4827, 0.2836), (-0.3232, -0.4689, 0.2883), (-0.306, -0.4635, 0.2935), (-0.2881, -0.4677, 0.298), (-0.2745, -0.4806, 0.3004), (-0.2687, -0.4985, 0.3001), (-0.2723, -0.5168, 0.2972), (-0.2844, -0.5306, 0.2925), (-0.3017, -0.536, 0.2872), (-0.3195, -0.5318, 0.2828), (-0.392, -0.5592, 0.549), (-0.4057, -0.5463, 0.5466), (-0.4115, -0.5284, 0.5469), (-0.4078, -0.5101, 0.5498), (-0.3957, -0.4963, 0.5545), (-0.3785, -0.4909, 0.5597), (-0.3606, -0.4951, 0.5642), (-0.347, -0.5079, 0.5666), (-0.3412, -0.5259, 0.5663), (-0.3448, -0.5442, 0.5634), (-0.3569, -0.5579, 0.5587), (-0.3742, -0.5634, 0.5534), (-0.392, -0.5592, 0.549), (-0.4157, -0.5472, 0.6882), (-0.4184, -0.5447, 0.6877), (-0.4196, -0.5411, 0.6877), (-0.4189, -0.5374, 0.6883), (-0.4165, -0.5347, 0.6892), (-0.413, -0.5336, 0.6903), (-0.4094, -0.5344, 0.6912), (-0.4067, -0.537, 0.6917), (-0.4055, -0.5406, 0.6916), (-0.4063, -0.5442, 0.691), (-0.4087, -0.547, 0.6901), (-0.4121, -0.5481, 0.689), (-0.4157, -0.5472, 0.6882), (-0.01827, -0.2776, -0.04647), (-0.08295, -0.3148, -0.02508), (-0.147, -0.3187, 0.01865), (-0.1932, -0.2881, 0.07301), (-0.2093, -0.2313, 0.1234), (-0.1909, -0.1634, 0.1564), (-0.1429, -0.1028, 0.1631), (-0.07821, -0.06551, 0.1417), (-0.01417, -0.06166, 0.09795), (0.03208, -0.09224, 0.04359), (0.04814, -0.1491, -0.006822), (0.02971, -0.2169, -0.03979), (-0.01827, -0.2776, -0.04647), (0.5667, -0.8292, 0.7617), (0.5021, -0.8665, 0.7831), (0.438, -0.8703, 0.8268), (0.3918, -0.8397, 0.8811), (0.3757, -0.7829, 0.9316), (0.3941, -0.7151, 0.9645), (0.4421, -0.6544, 0.9712), (0.5068, -0.6171, 0.9498), (0.5709, -0.6133, 0.9061), (0.6171, -0.6439, 0.8517), (0.6332, -0.7007, 0.8013), (0.6147, -0.7685, 0.7683), (0.5667, -0.8292, 0.7617), (0.8094, -1.035, 1.25), (0.7965, -1.043, 1.254), (0.7837, -1.043, 1.263), (0.7744, -1.037, 1.273), (0.7712, -1.026, 1.284), (0.7749, -1.012, 1.29), (0.7845, -1.0, 1.291), (0.7974, -0.9927, 1.287), (0.8102, -0.9919, 1.278), (0.8195, -0.998, 1.268), (0.8227, -1.009, 1.257), (0.819, -1.023, 1.251), (0.8094, -1.035, 1.25), (0.251, -0.3084, 0.08527), (0.2327, -0.3326, 0.09175), (0.2077, -0.3443, 0.106), (0.1829, -0.3405, 0.1243), (0.1648, -0.3222, 0.1416), (0.1584, -0.2942, 0.1534), (0.1652, -0.264, 0.1565), (0.1836, -0.2399, 0.15), (0.2085, -0.2281, 0.1357), (0.2334, -0.2319, 0.1175), (0.2514, -0.2502, 0.1001), (0.2579, -0.2782, 0.08833), (0.251, -0.3084, 0.08527), (0.5057, -0.4036, 0.4514), (0.4873, -0.4278, 0.4578), (0.4624, -0.4396, 0.4721), (0.4376, -0.4357, 0.4904), (0.4195, -0.4174, 0.5077), (0.413, -0.3894, 0.5195), (0.4199, -0.3593, 0.5226), (0.4383, -0.3351, 0.5161), (0.4632, -0.3233, 0.5018), (0.488, -0.3271, 0.4835), (0.5061, -0.3454, 0.4662), (0.5126, -0.3734, 0.4544), (0.5057, -0.4036, 0.4514), (0.5987, -0.4335, 0.6629), (0.595, -0.4383, 0.6642), (0.59, -0.4406, 0.667), (0.5851, -0.4399, 0.6707), (0.5815, -0.4362, 0.6742), (0.5802, -0.4306, 0.6765), (0.5815, -0.4246, 0.6771), (0.5852, -0.4197, 0.6758), (0.5902, -0.4174, 0.673), (0.5952, -0.4182, 0.6693), (0.5988, -0.4218, 0.6659), (0.6001, -0.4274, 0.6635), (0.5987, -0.4335, 0.6629), (-0.04914, -0.4263, 0.1239), (-0.0791, -0.424, 0.1317), (-0.1021, -0.4085, 0.1457), (-0.1121, -0.384, 0.162), (-0.1063, -0.357, 0.1762), (-0.0863, -0.3348, 0.1847), (-0.05745, -0.3233, 0.185), (-0.02749, -0.3256, 0.1772), (-0.00444, -0.3411, 0.1632), (0.005518, -0.3656, 0.1469), (-0.0002832, -0.3925, 0.1327), (-0.02029, -0.4148, 0.1242), (-0.04914, -0.4263, 0.1239), (0.0355, -0.65, 0.5121), (0.005542, -0.6477, 0.52), (-0.01751, -0.6323, 0.5339), (-0.02746, -0.6078, 0.5502), (-0.02166, -0.5808, 0.5645), (-0.001658, -0.5586, 0.5729), (0.02719, -0.5471, 0.5732), (0.05715, -0.5494, 0.5654), (0.0802, -0.5648, 0.5514), (0.09016, -0.5893, 0.5352), (0.08436, -0.6163, 0.5209), (0.06435, -0.6385, 0.5124), (0.0355, -0.65, 0.5121), (0.0745, -0.7207, 0.7307), (0.06851, -0.7203, 0.7322), (0.0639, -0.7172, 0.735), (0.06191, -0.7123, 0.7383), (0.06307, -0.7069, 0.7411), (0.06707, -0.7024, 0.7428), (0.07284, -0.7001, 0.7429), (0.07883, -0.7006, 0.7413), (0.08344, -0.7037, 0.7385), (0.08543, -0.7086, 0.7353), (0.08427, -0.714, 0.7324), (0.08027, -0.7184, 0.7307), (0.0745, -0.7207, 0.7307), (-0.5495, 0.4652, 0.2146), (-0.5072, 0.4862, 0.2132), (-0.4604, 0.4842, 0.2184), (-0.4214, 0.4596, 0.2287), (-0.4008, 0.4191, 0.2414), (-0.404, 0.3735, 0.2531), (-0.4303, 0.335, 0.2607), (-0.4725, 0.314, 0.2621), (-0.5194, 0.316, 0.2569), (-0.5584, 0.3406, 0.2466), (-0.579, 0.3811, 0.2339), (-0.5757, 0.4267, 0.2222), (-0.5495, 0.4652, 0.2146), (-0.6153, 0.6411, 0.8817), (-0.5731, 0.6622, 0.8803), (-0.5262, 0.6602, 0.8855), (-0.4873, 0.6356, 0.8958), (-0.4666, 0.5951, 0.9086), (-0.4699, 0.5495, 0.9203), (-0.4962, 0.511, 0.9278), (-0.5384, 0.4899, 0.9292), (-0.5853, 0.4919, 0.924), (-0.6242, 0.5165, 0.9137), (-0.6449, 0.557, 0.901), (-0.6416, 0.6026, 0.8893), (-0.6153, 0.6411, 0.8817), (-0.6006, 0.677, 1.234), (-0.5922, 0.6812, 1.233), (-0.5828, 0.6808, 1.234), (-0.575, 0.6759, 1.237), (-0.5709, 0.6678, 1.239), (-0.5715, 0.6587, 1.241), (-0.5768, 0.651, 1.243), (-0.5852, 0.6468, 1.243), (-0.5946, 0.6472, 1.242), (-0.6024, 0.6521, 1.24), (-0.6065, 0.6602, 1.238), (-0.6059, 0.6693, 1.235), (-0.6006, 0.677, 1.234), (-0.6672, 0.4617, 0.3127), (-0.6573, 0.4776, 0.3153), (-0.6412, 0.4862, 0.3203), (-0.6233, 0.4852, 0.3263), (-0.6084, 0.475, 0.3317), (-0.6005, 0.4582, 0.3351), (-0.6016, 0.4393, 0.3355), (-0.6116, 0.4235, 0.3329), (-0.6276, 0.4149, 0.3279), (-0.6455, 0.4158, 0.3219), (-0.6604, 0.4261, 0.3165), (-0.6684, 0.4429, 0.3131), (-0.6672, 0.4617, 0.3127), (-0.7547, 0.4734, 0.5755), (-0.7448, 0.4892, 0.5781), (-0.7287, 0.4978, 0.5831), (-0.7108, 0.4969, 0.5891), (-0.6959, 0.4866, 0.5945), (-0.688, 0.4698, 0.5979), (-0.6892, 0.451, 0.5983), (-0.6991, 0.4351, 0.5957), (-0.7152, 0.4265, 0.5907), (-0.733, 0.4275, 0.5847), (-0.748, 0.4377, 0.5793), (-0.7559, 0.4545, 0.5759), (-0.7547, 0.4734, 0.5755), (-0.7723, 0.4702, 0.716), (-0.7703, 0.4734, 0.7165), (-0.7671, 0.4751, 0.7175), (-0.7635, 0.4749, 0.7187), (-0.7605, 0.4729, 0.7198), (-0.7589, 0.4695, 0.7205), (-0.7591, 0.4658, 0.7206), (-0.7611, 0.4626, 0.7201), (-0.7643, 0.4609, 0.7191), (-0.7679, 0.4611, 0.7179), (-0.7709, 0.4631, 0.7168), (-0.7725, 0.4665, 0.7161), (-0.7723, 0.4702, 0.716), (-0.4792, 0.5272, 0.3169), (-0.461, 0.5258, 0.3121), (-0.4453, 0.5155, 0.3105), (-0.4363, 0.499, 0.3123), (-0.4364, 0.4807, 0.3171), (-0.4457, 0.4656, 0.3237), (-0.4615, 0.4577, 0.3302), (-0.4798, 0.4591, 0.3349), (-0.4955, 0.4694, 0.3366), (-0.5045, 0.486, 0.3348), (-0.5043, 0.5042, 0.3299), (-0.4951, 0.5193, 0.3234), (-0.4792, 0.5272, 0.3169), (-0.4069, 0.5952, 0.5757), (-0.3886, 0.5938, 0.571), (-0.3729, 0.5834, 0.5693), (-0.3639, 0.5669, 0.5712), (-0.3641, 0.5487, 0.576), (-0.3733, 0.5336, 0.5825), (-0.3892, 0.5256, 0.589), (-0.4074, 0.527, 0.5938), (-0.4231, 0.5374, 0.5954), (-0.4321, 0.5539, 0.5936), (-0.432, 0.5721, 0.5888), (-0.4227, 0.5873, 0.5822), (-0.4069, 0.5952, 0.5757), (-0.3636, 0.6013, 0.7105), (-0.36, 0.601, 0.7095), (-0.3568, 0.599, 0.7092), (-0.355, 0.5957, 0.7096), (-0.3551, 0.592, 0.7105), (-0.3569, 0.589, 0.7118), (-0.3601, 0.5874, 0.7132), (-0.3637, 0.5877, 0.7141), (-0.3669, 0.5898, 0.7144), (-0.3687, 0.5931, 0.7141), (-0.3686, 0.5967, 0.7131), (-0.3668, 0.5997, 0.7118), (-0.3636, 0.6013, 0.7105)], [], [(9, 10, 23, 22), (6, 7, 20, 19), (3, 4, 17, 16), (10, 11, 24, 23), (0, 1, 14, 13), (7, 8, 21, 20), (4, 5, 18, 17), (11, 12, 25, 24), (1, 2, 15, 14), (8, 9, 22, 21), (5, 6, 19, 18), (2, 3, 16, 15), (17, 18, 31, 30), (24, 25, 38, 37), (14, 15, 28, 27), (21, 22, 35, 34), (18, 19, 32, 31), (15, 16, 29, 28), (22, 23, 36, 35), (19, 20, 33, 32), (16, 17, 30, 29), (23, 24, 37, 36), (13, 14, 27, 26), (20, 21, 34, 33), (37, 26, 31, 32), (38, 27, 30, 31), (27, 28, 29, 30), (32, 33, 36, 37), (33, 34, 35, 36), (48, 49, 62, 61), (45, 46, 59, 58), (42, 43, 56, 55), (49, 50, 63, 62), (39, 40, 53, 52), (46, 47, 60, 59), (43, 44, 57, 56), (50, 51, 64, 63), (40, 41, 54, 53), (47, 48, 61, 60), (44, 45, 58, 57), (41, 42, 55, 54), (56, 57, 70, 69), (63, 64, 77, 76), (53, 54, 67, 66), (60, 61, 74, 73), (57, 58, 71, 70), (54, 55, 68, 67), (61, 62, 75, 74), (58, 59, 72, 71), (55, 56, 69, 68), (62, 63, 76, 75), (52, 53, 66, 65), (59, 60, 73, 72), (76, 65, 70, 71), (77, 66, 69, 70), (66, 67, 68, 69), (71, 72, 75, 76), (72, 73, 74, 75), (87, 88, 101, 100), (84, 85, 98, 97), (81, 82, 95, 94), (88, 89, 102, 101), (78, 79, 92, 91), (85, 86, 99, 98), (82, 83, 96, 95), (89, 90, 103, 102), (79, 80, 93, 92), (86, 87, 100, 99), (83, 84, 97, 96), (80, 81, 94, 93), (95, 96, 109, 108), (102, 103, 116, 115), (92, 93, 106, 105), (99, 100, 113, 112), (96, 97, 110, 109), (93, 94, 107, 106), (100, 101, 114, 113), (97, 98, 111, 110), (94, 95, 108, 107), (101, 102, 115, 114), (91, 92, 105, 104), (98, 99, 112, 111), (115, 104, 109, 110), (116, 105, 108, 109), (105, 106, 107, 108), (110, 111, 114, 115), (111, 112, 113, 114), (126, 127, 140, 139), (123, 124, 137, 136), (120, 121, 134, 133), (127, 128, 141, 140), (117, 118, 131, 130), (124, 125, 138, 137), (121, 122, 135, 134), (128, 129, 142, 141), (118, 119, 132, 131), (125, 126, 139, 138), (122, 123, 136, 135), (119, 120, 133, 132), (134, 135, 148, 147), (141, 142, 155, 154), (131, 132, 145, 144), (138, 139, 152, 151), (135, 136, 149, 148), (132, 133, 146, 145), (139, 140, 153, 152), (136, 137, 150, 149), (133, 134, 147, 146), (140, 141, 154, 153), (130, 131, 144, 143), (137, 138, 151, 150), (154, 143, 148, 149), (155, 144, 147, 148), (144, 145, 146, 147), (149, 150, 153, 154), (150, 151, 152, 153), (165, 166, 179, 178), (162, 163, 176, 175), (159, 160, 173, 172), (166, 167, 180, 179), (156, 157, 170, 169), (163, 164, 177, 176), (160, 161, 174, 173), (167, 168, 181, 180), (157, 158, 171, 170), (164, 165, 178, 177), (161, 162, 175, 174), (158, 159, 172, 171), (173, 174, 187, 186), (180, 181, 194, 193), (170, 171, 184, 183), (177, 178, 191, 190), (174, 175, 188, 187), (171, 172, 185, 184), (178, 179, 192, 191), (175, 176, 189, 188), (172, 173, 186, 185), (179, 180, 193, 192), (169, 170, 183, 182), (176, 177, 190, 189), (193, 182, 187, 188), (194, 183, 186, 187), (183, 184, 185, 186), (188, 189, 192, 193), (189, 190, 191, 192), (204, 205, 218, 217), (201, 202, 215, 214), (198, 199, 212, 211), (205, 206, 219, 218), (195, 196, 209, 208), (202, 203, 216, 215), (199, 200, 213, 212), (206, 207, 220, 219), (196, 197, 210, 209), (203, 204, 217, 216), (200, 201, 214, 213), (197, 198, 211, 210), (212, 213, 226, 225), (219, 220, 233, 232), (209, 210, 223, 222), (216, 217, 230, 229), (213, 214, 227, 226), (210, 211, 224, 223), (217, 218, 231, 230), (214, 215, 228, 227), (211, 212, 225, 224), (218, 219, 232, 231), (208, 209, 222, 221), (215, 216, 229, 228), (232, 221, 226, 227), (233, 222, 225, 226), (222, 223, 224, 225), (227, 228, 231, 232), (228, 229, 230, 231), (243, 244, 257, 256), (240, 241, 254, 253), (237, 238, 251, 250), (244, 245, 258, 257), (234, 235, 248, 247), (241, 242, 255, 254), (238, 239, 252, 251), (245, 246, 259, 258), (235, 236, 249, 248), (242, 243, 256, 255), (239, 240, 253, 252), (236, 237, 250, 249), (251, 252, 265, 264), (258, 259, 272, 271), (248, 249, 262, 261), (255, 256, 269, 268), (252, 253, 266, 265), (249, 250, 263, 262), (256, 257, 270, 269), (253, 254, 267, 266), (250, 251, 264, 263), (257, 258, 271, 270), (247, 248, 261, 260), (254, 255, 268, 267), (271, 260, 265, 266), (272, 261, 264, 265), (261, 262, 263, 264), (266, 267, 270, 271), (267, 268, 269, 270), (282, 283, 296, 295), (279, 280, 293, 292), (276, 277, 290, 289), (283, 284, 297, 296), (273, 274, 287, 286), (280, 281, 294, 293), (277, 278, 291, 290), (284, 285, 298, 297), (274, 275, 288, 287), (281, 282, 295, 294), (278, 279, 292, 291), (275, 276, 289, 288), (290, 291, 304, 303), (297, 298, 311, 310), (287, 288, 301, 300), (294, 295, 308, 307), (291, 292, 305, 304), (288, 289, 302, 301), (295, 296, 309, 308), (292, 293, 306, 305), (289, 290, 303, 302), (296, 297, 310, 309), (286, 287, 300, 299), (293, 294, 307, 306), (310, 299, 304, 305), (311, 300, 303, 304), (300, 301, 302, 303), (305, 306, 309, 310), (306, 307, 308, 309), (321, 322, 335, 334), (318, 319, 332, 331), (315, 316, 329, 328), (322, 323, 336, 335), (312, 313, 326, 325), (319, 320, 333, 332), (316, 317, 330, 329), (323, 324, 337, 336), (313, 314, 327, 326), (320, 321, 334, 333), (317, 318, 331, 330), (314, 315, 328, 327), (329, 330, 343, 342), (336, 337, 350, 349), (326, 327, 340, 339), (333, 334, 347, 346), (330, 331, 344, 343), (327, 328, 341, 340), (334, 335, 348, 347), (331, 332, 345, 344), (328, 329, 342, 341), (335, 336, 349, 348), (325, 326, 339, 338), (332, 333, 346, 345), (349, 338, 343, 344), (350, 339, 342, 343), (339, 340, 341, 342), (344, 345, 348, 349), (345, 346, 347, 348), (360, 361, 374, 373), (357, 358, 371, 370), (354, 355, 368, 367), (361, 362, 375, 374), (351, 352, 365, 364), (358, 359, 372, 371), (355, 356, 369, 368), (362, 363, 376, 375), (352, 353, 366, 365), (359, 360, 373, 372), (356, 357, 370, 369), (353, 354, 367, 366), (368, 369, 382, 381), (375, 376, 389, 388), (365, 366, 379, 378), (372, 373, 386, 385), (369, 370, 383, 382), (366, 367, 380, 379), (373, 374, 387, 386), (370, 371, 384, 383), (367, 368, 381, 380), (374, 375, 388, 387), (364, 365, 378, 377), (371, 372, 385, 384), (388, 377, 382, 383), (389, 378, 381, 382), (378, 379, 380, 381), (383, 384, 387, 388), (384, 385, 386, 387), (399, 400, 413, 412), (396, 397, 410, 409), (393, 394, 407, 406), (400, 401, 414, 413), (390, 391, 404, 403), (397, 398, 411, 410), (394, 395, 408, 407), (401, 402, 415, 414), (391, 392, 405, 404), (398, 399, 412, 411), (395, 396, 409, 408), (392, 393, 406, 405), (407, 408, 421, 420), (414, 415, 428, 427), (404, 405, 418, 417), (411, 412, 425, 424), (408, 409, 422, 421), (405, 406, 419, 418), (412, 413, 426, 425), (409, 410, 423, 422), (406, 407, 420, 419), (413, 414, 427, 426), (403, 404, 417, 416), (410, 411, 424, 423), (427, 416, 421, 422), (428, 417, 420, 421), (417, 418, 419, 420), (422, 423, 426, 427), (423, 424, 425, 426), (438, 439, 452, 451), (435, 436, 449, 448), (432, 433, 446, 445), (439, 440, 453, 452), (429, 430, 443, 442), (436, 437, 450, 449), (433, 434, 447, 446), (440, 441, 454, 453), (430, 431, 444, 443), (437, 438, 451, 450), (434, 435, 448, 447), (431, 432, 445, 444), (446, 447, 460, 459), (453, 454, 467, 466), (443, 444, 457, 456), (450, 451, 464, 463), (447, 448, 461, 460), (444, 445, 458, 457), (451, 452, 465, 464), (448, 449, 462, 461), (445, 446, 459, 458), (452, 453, 466, 465), (442, 443, 456, 455), (449, 450, 463, 462), (466, 455, 460, 461), (467, 456, 459, 460), (456, 457, 458, 459), (461, 462, 465, 466), (462, 463, 464, 465), (477, 478, 491, 490), (474, 475, 488, 487), (471, 472, 485, 484), (478, 479, 492, 491), (468, 469, 482, 481), (475, 476, 489, 488), (472, 473, 486, 485), (479, 480, 493, 492), (469, 470, 483, 482), (476, 477, 490, 489), (473, 474, 487, 486), (470, 471, 484, 483), (485, 486, 499, 498), (492, 493, 506, 505), (482, 483, 496, 495), (489, 490, 503, 502), (486, 487, 500, 499), (483, 484, 497, 496), (490, 491, 504, 503), (487, 488, 501, 500), (484, 485, 498, 497), (491, 492, 505, 504), (481, 482, 495, 494), (488, 489, 502, 501), (505, 494, 499, 500), (506, 495, 498, 499), (495, 496, 497, 498), (500, 501, 504, 505), (501, 502, 503, 504), (516, 517, 530, 529), (513, 514, 527, 526), (510, 511, 524, 523), (517, 518, 531, 530), (507, 508, 521, 520), (514, 515, 528, 527), (511, 512, 525, 524), (518, 519, 532, 531), (508, 509, 522, 521), (515, 516, 529, 528), (512, 513, 526, 525), (509, 510, 523, 522), (524, 525, 538, 537), (531, 532, 545, 544), (521, 522, 535, 534), (528, 529, 542, 541), (525, 526, 539, 538), (522, 523, 536, 535), (529, 530, 543, 542), (526, 527, 540, 539), (523, 524, 537, 536), (530, 531, 544, 543), (520, 521, 534, 533), (527, 528, 541, 540), (544, 533, 538, 539), (545, 534, 537, 538), (534, 535, 536, 537), (539, 540, 543, 544), (540, 541, 542, 543), (555, 556, 569, 568), (552, 553, 566, 565), (549, 550, 563, 562), (556, 557, 570, 569), (546, 547, 560, 559), (553, 554, 567, 566), (550, 551, 564, 563), (557, 558, 571, 570), (547, 548, 561, 560), (554, 555, 568, 567), (551, 552, 565, 564), (548, 549, 562, 561), (563, 564, 577, 576), (570, 571, 584, 583), (560, 561, 574, 573), (567, 568, 581, 580), (564, 565, 578, 577), (561, 562, 575, 574), (568, 569, 582, 581), (565, 566, 579, 578), (562, 563, 576, 575), (569, 570, 583, 582), (559, 560, 573, 572), (566, 567, 580, 579), (583, 572, 577, 578), (584, 573, 576, 577), (573, 574, 575, 576), (578, 579, 582, 583), (579, 580, 581, 582), (594, 595, 608, 607), (591, 592, 605, 604), (588, 589, 602, 601), (595, 596, 609, 608), (585, 586, 599, 598), (592, 593, 606, 605), (589, 590, 603, 602), (596, 597, 610, 609), (586, 587, 600, 599), (593, 594, 607, 606), (590, 591, 604, 603), (587, 588, 601, 600), (602, 603, 616, 615), (609, 610, 623, 622), (599, 600, 613, 612), (606, 607, 620, 619), (603, 604, 617, 616), (600, 601, 614, 613), (607, 608, 621, 620), (604, 605, 618, 617), (601, 602, 615, 614), (608, 609, 622, 621), (598, 599, 612, 611), (605, 606, 619, 618), (622, 611, 616, 617), (623, 612, 615, 616), (612, 613, 614, 615), (617, 618, 621, 622), (618, 619, 620, 621), (633, 634, 647, 646), (630, 631, 644, 643), (627, 628, 641, 640), (634, 635, 648, 647), (624, 625, 638, 637), (631, 632, 645, 644), (628, 629, 642, 641), (635, 636, 649, 648), (625, 626, 639, 638), (632, 633, 646, 645), (629, 630, 643, 642), (626, 627, 640, 639), (641, 642, 655, 654), (648, 649, 662, 661), (638, 639, 652, 651), (645, 646, 659, 658), (642, 643, 656, 655), (639, 640, 653, 652), (646, 647, 660, 659), (643, 644, 657, 656), (640, 641, 654, 653), (647, 648, 661, 660), (637, 638, 651, 650), (644, 645, 658, 657), (661, 650, 655, 656), (662, 651, 654, 655), (651, 652, 653, 654), (656, 657, 660, 661), (657, 658, 659, 660), (672, 673, 686, 685), (669, 670, 683, 682), (666, 667, 680, 679), (673, 674, 687, 686), (663, 664, 677, 676), (670, 671, 684, 683), (667, 668, 681, 680), (674, 675, 688, 687), (664, 665, 678, 677), (671, 672, 685, 684), (668, 669, 682, 681), (665, 666, 679, 678), (680, 681, 694, 693), (687, 688, 701, 700), (677, 678, 691, 690), (684, 685, 698, 697), (681, 682, 695, 694), (678, 679, 692, 691), (685, 686, 699, 698), (682, 683, 696, 695), (679, 680, 693, 692), (686, 687, 700, 699), (676, 677, 690, 689), (683, 684, 697, 696), (700, 689, 694, 695), (701, 690, 693, 694), (690, 691, 692, 693), (695, 696, 699, 700), (696, 697, 698, 699), (711, 712, 725, 724), (708, 709, 722, 721), (705, 706, 719, 718), (712, 713, 726, 725), (702, 703, 716, 715), (709, 710, 723, 722), (706, 707, 720, 719), (713, 714, 727, 726), (703, 704, 717, 716), (710, 711, 724, 723), (707, 708, 721, 720), (704, 705, 718, 717), (719, 720, 733, 732), (726, 727, 740, 739), (716, 717, 730, 729), (723, 724, 737, 736), (720, 721, 734, 733), (717, 718, 731, 730), (724, 725, 738, 737), (721, 722, 735, 734), (718, 719, 732, 731), (725, 726, 739, 738), (715, 716, 729, 728), (722, 723, 736, 735), (739, 728, 733, 734), (740, 729, 732, 733), (729, 730, 731, 732), (734, 735, 738, 739), (735, 736, 737, 738), (750, 751, 764, 763), (747, 748, 761, 760), (744, 745, 758, 757), (751, 752, 765, 764), (741, 742, 755, 754), (748, 749, 762, 761), (745, 746, 759, 758), (752, 753, 766, 765), (742, 743, 756, 755), (749, 750, 763, 762), (746, 747, 760, 759), (743, 744, 757, 756), (758, 759, 772, 771), (765, 766, 779, 778), (755, 756, 769, 768), (762, 763, 776, 775), (759, 760, 773, 772), (756, 757, 770, 769), (763, 764, 777, 776), (760, 761, 774, 773), (757, 758, 771, 770), (764, 765, 778, 777), (754, 755, 768, 767), (761, 762, 775, 774), (778, 767, 772, 773), (779, 768, 771, 772), (768, 769, 770, 771), (773, 774, 777, 778), (774, 775, 776, 777), (789, 790, 803, 802), (786, 787, 800, 799), (783, 784, 797, 796), (790, 791, 804, 803), (780, 781, 794, 793), (787, 788, 801, 800), (784, 785, 798, 797), (791, 792, 805, 804), (781, 782, 795, 794), (788, 789, 802, 801), (785, 786, 799, 798), (782, 783, 796, 795), (797, 798, 811, 810), (804, 805, 818, 817), (794, 795, 808, 807), (801, 802, 815, 814), (798, 799, 812, 811), (795, 796, 809, 808), (802, 803, 816, 815), (799, 800, 813, 812), (796, 797, 810, 809), (803, 804, 817, 816), (793, 794, 807, 806), (800, 801, 814, 813), (817, 806, 811, 812), (818, 807, 810, 811), (807, 808, 809, 810), (812, 813, 816, 817), (813, 814, 815, 816), (828, 829, 842, 841), (825, 826, 839, 838), (822, 823, 836, 835), (829, 830, 843, 842), (819, 820, 833, 832), (826, 827, 840, 839), (823, 824, 837, 836), (830, 831, 844, 843), (820, 821, 834, 833), (827, 828, 841, 840), (824, 825, 838, 837), (821, 822, 835, 834), (836, 837, 850, 849), (843, 844, 857, 856), (833, 834, 847, 846), (840, 841, 854, 853), (837, 838, 851, 850), (834, 835, 848, 847), (841, 842, 855, 854), (838, 839, 852, 851), (835, 836, 849, 848), (842, 843, 856, 855), (832, 833, 846, 845), (839, 840, 853, 852), (856, 845, 850, 851), (857, 846, 849, 850), (846, 847, 848, 849), (851, 852, 855, 856), (852, 853, 854, 855), (867, 868, 881, 880), (864, 865, 878, 877), (861, 862, 875, 874), (868, 869, 882, 881), (858, 859, 872, 871), (865, 866, 879, 878), (862, 863, 876, 875), (869, 870, 883, 882), (859, 860, 873, 872), (866, 867, 880, 879), (863, 864, 877, 876), (860, 861, 874, 873), (875, 876, 889, 888), (882, 883, 896, 895), (872, 873, 886, 885), (879, 880, 893, 892), (876, 877, 890, 889), (873, 874, 887, 886), (880, 881, 894, 893), (877, 878, 891, 890), (874, 875, 888, 887), (881, 882, 895, 894), (871, 872, 885, 884), (878, 879, 892, 891), (895, 884, 889, 890), (896, 885, 888, 889), (885, 886, 887, 888), (890, 891, 894, 895), (891, 892, 893, 894), (906, 907, 920, 919), (903, 904, 917, 916), (900, 901, 914, 913), (907, 908, 921, 920), (897, 898, 911, 910), (904, 905, 918, 917), (901, 902, 915, 914), (908, 909, 922, 921), (898, 899, 912, 911), (905, 906, 919, 918), (902, 903, 916, 915), (899, 900, 913, 912), (914, 915, 928, 927), (921, 922, 935, 934), (911, 912, 925, 924), (918, 919, 932, 931), (915, 916, 929, 928), (912, 913, 926, 925), (919, 920, 933, 932), (916, 917, 930, 929), (913, 914, 927, 926), (920, 921, 934, 933), (910, 911, 924, 923), (917, 918, 931, 930), (934, 923, 928, 929), (935, 924, 927, 928), (924, 925, 926, 927), (929, 930, 933, 934), (930, 931, 932, 933), (945, 946, 959, 958), (942, 943, 956, 955), (939, 940, 953, 952), (946, 947, 960, 959), (936, 937, 950, 949), (943, 944, 957, 956), (940, 941, 954, 953), (947, 948, 961, 960), (937, 938, 951, 950), (944, 945, 958, 957), (941, 942, 955, 954), (938, 939, 952, 951), (953, 954, 967, 966), (960, 961, 974, 973), (950, 951, 964, 963), (957, 958, 971, 970), (954, 955, 968, 967), (951, 952, 965, 964), (958, 959, 972, 971), (955, 956, 969, 968), (952, 953, 966, 965), (959, 960, 973, 972), (949, 950, 963, 962), (956, 957, 970, 969), (973, 962, 967, 968), (974, 963, 966, 967), (963, 964, 965, 966), (968, 969, 972, 973), (969, 970, 971, 972), (984, 985, 998, 997), (981, 982, 995, 994), (978, 979, 992, 991), (985, 986, 999, 998), (975, 976, 989, 988), (982, 983, 996, 995), (979, 980, 993, 992), (986, 987, 1000, 999), (976, 977, 990, 989), (983, 984, 997, 996), (980, 981, 994, 993), (977, 978, 991, 990), (992, 993, 1006, 1005), (999, 1000, 1013, 1012), (989, 990, 1003, 1002), (996, 997, 1010, 1009), (993, 994, 1007, 1006), (990, 991, 1004, 1003), (997, 998, 1011, 1010), (994, 995, 1008, 1007), (991, 992, 1005, 1004), (998, 999, 1012, 1011), (988, 989, 1002, 1001), (995, 996, 1009, 1008), (1012, 1001, 1006, 1007), (1013, 1002, 1005, 1006), (1002, 1003, 1004, 1005), (1007, 1008, 1011, 1012), (1008, 1009, 1010, 1011), (1023, 1024, 1037, 1036), (1020, 1021, 1034, 1033), (1017, 1018, 1031, 1030), (1024, 1025, 1038, 1037), (1014, 1015, 1028, 1027), (1021, 1022, 1035, 1034), (1018, 1019, 1032, 1031), (1025, 1026, 1039, 1038), (1015, 1016, 1029, 1028), (1022, 1023, 1036, 1035), (1019, 1020, 1033, 1032), (1016, 1017, 1030, 1029), (1031, 1032, 1045, 1044), (1038, 1039, 1052, 1051), (1028, 1029, 1042, 1041), (1035, 1036, 1049, 1048), (1032, 1033, 1046, 1045), (1029, 1030, 1043, 1042), (1036, 1037, 1050, 1049), (1033, 1034, 1047, 1046), (1030, 1031, 1044, 1043), (1037, 1038, 1051, 1050), (1027, 1028, 1041, 1040), (1034, 1035, 1048, 1047), (1051, 1040, 1045, 1046), (1052, 1041, 1044, 1045), (1041, 1042, 1043, 1044), (1046, 1047, 1050, 1051), (1047, 1048, 1049, 1050), (1062, 1063, 1076, 1075), (1059, 1060, 1073, 1072), (1056, 1057, 1070, 1069), (1063, 1064, 1077, 1076), (1053, 1054, 1067, 1066), (1060, 1061, 1074, 1073), (1057, 1058, 1071, 1070), (1064, 1065, 1078, 1077), (1054, 1055, 1068, 1067), (1061, 1062, 1075, 1074), (1058, 1059, 1072, 1071), (1055, 1056, 1069, 1068), (1070, 1071, 1084, 1083), (1077, 1078, 1091, 1090), (1067, 1068, 1081, 1080), (1074, 1075, 1088, 1087), (1071, 1072, 1085, 1084), (1068, 1069, 1082, 1081), (1075, 1076, 1089, 1088), (1072, 1073, 1086, 1085), (1069, 1070, 1083, 1082), (1076, 1077, 1090, 1089), (1066, 1067, 1080, 1079), (1073, 1074, 1087, 1086), (1090, 1079, 1084, 1085), (1091, 1080, 1083, 1084), (1080, 1081, 1082, 1083), (1085, 1086, 1089, 1090), (1086, 1087, 1088, 1089), (1101, 1102, 1115, 1114), (1098, 1099, 1112, 1111), (1095, 1096, 1109, 1108), (1102, 1103, 1116, 1115), (1092, 1093, 1106, 1105), (1099, 1100, 1113, 1112), (1096, 1097, 1110, 1109), (1103, 1104, 1117, 1116), (1093, 1094, 1107, 1106), (1100, 1101, 1114, 1113), (1097, 1098, 1111, 1110), (1094, 1095, 1108, 1107), (1109, 1110, 1123, 1122), (1116, 1117, 1130, 1129), (1106, 1107, 1120, 1119), (1113, 1114, 1127, 1126), (1110, 1111, 1124, 1123), (1107, 1108, 1121, 1120), (1114, 1115, 1128, 1127), (1111, 1112, 1125, 1124), (1108, 1109, 1122, 1121), (1115, 1116, 1129, 1128), (1105, 1106, 1119, 1118), (1112, 1113, 1126, 1125), (1129, 1118, 1123, 1124), (1130, 1119, 1122, 1123), (1119, 1120, 1121, 1122), (1124, 1125, 1128, 1129), (1125, 1126, 1127, 1128), (1140, 1141, 1154, 1153), (1137, 1138, 1151, 1150), (1134, 1135, 1148, 1147), (1141, 1142, 1155, 1154), (1131, 1132, 1145, 1144), (1138, 1139, 1152, 1151), (1135, 1136, 1149, 1148), (1142, 1143, 1156, 1155), (1132, 1133, 1146, 1145), (1139, 1140, 1153, 1152), (1136, 1137, 1150, 1149), (1133, 1134, 1147, 1146), (1148, 1149, 1162, 1161), (1155, 1156, 1169, 1168), (1145, 1146, 1159, 1158), (1152, 1153, 1166, 1165), (1149, 1150, 1163, 1162), (1146, 1147, 1160, 1159), (1153, 1154, 1167, 1166), (1150, 1151, 1164, 1163), (1147, 1148, 1161, 1160), (1154, 1155, 1168, 1167), (1144, 1145, 1158, 1157), (1151, 1152, 1165, 1164), (1168, 1157, 1162, 1163), (1169, 1158, 1161, 1162), (1158, 1159, 1160, 1161), (1163, 1164, 1167, 1168), (1164, 1165, 1166, 1167), (1179, 1180, 1193, 1192), (1176, 1177, 1190, 1189), (1173, 1174, 1187, 1186), (1180, 1181, 1194, 1193), (1170, 1171, 1184, 1183), (1177, 1178, 1191, 1190), (1174, 1175, 1188, 1187), (1181, 1182, 1195, 1194), (1171, 1172, 1185, 1184), (1178, 1179, 1192, 1191), (1175, 1176, 1189, 1188), (1172, 1173, 1186, 1185), (1187, 1188, 1201, 1200), (1194, 1195, 1208, 1207), (1184, 1185, 1198, 1197), (1191, 1192, 1205, 1204), (1188, 1189, 1202, 1201), (1185, 1186, 1199, 1198), (1192, 1193, 1206, 1205), (1189, 1190, 1203, 1202), (1186, 1187, 1200, 1199), (1193, 1194, 1207, 1206), (1183, 1184, 1197, 1196), (1190, 1191, 1204, 1203), (1207, 1196, 1201, 1202), (1208, 1197, 1200, 1201), (1197, 1198, 1199, 1200), (1202, 1203, 1206, 1207), (1203, 1204, 1205, 1206), (1218, 1219, 1232, 1231), (1215, 1216, 1229, 1228), (1212, 1213, 1226, 1225), (1219, 1220, 1233, 1232), (1209, 1210, 1223, 1222), (1216, 1217, 1230, 1229), (1213, 1214, 1227, 1226), (1220, 1221, 1234, 1233), (1210, 1211, 1224, 1223), (1217, 1218, 1231, 1230), (1214, 1215, 1228, 1227), (1211, 1212, 1225, 1224), (1226, 1227, 1240, 1239), (1233, 1234, 1247, 1246), (1223, 1224, 1237, 1236), (1230, 1231, 1244, 1243), (1227, 1228, 1241, 1240), (1224, 1225, 1238, 1237), (1231, 1232, 1245, 1244), (1228, 1229, 1242, 1241), (1225, 1226, 1239, 1238), (1232, 1233, 1246, 1245), (1222, 1223, 1236, 1235), (1229, 1230, 1243, 1242), (1246, 1235, 1240, 1241), (1247, 1236, 1239, 1240), (1236, 1237, 1238, 1239), (1241, 1242, 1245, 1246), (1242, 1243, 1244, 1245), (1257, 1258, 1271, 1270), (1254, 1255, 1268, 1267), (1251, 1252, 1265, 1264), (1258, 1259, 1272, 1271), (1248, 1249, 1262, 1261), (1255, 1256, 1269, 1268), (1252, 1253, 1266, 1265), (1259, 1260, 1273, 1272), (1249, 1250, 1263, 1262), (1256, 1257, 1270, 1269), (1253, 1254, 1267, 1266), (1250, 1251, 1264, 1263), (1265, 1266, 1279, 1278), (1272, 1273, 1286, 1285), (1262, 1263, 1276, 1275), (1269, 1270, 1283, 1282), (1266, 1267, 1280, 1279), (1263, 1264, 1277, 1276), (1270, 1271, 1284, 1283), (1267, 1268, 1281, 1280), (1264, 1265, 1278, 1277), (1271, 1272, 1285, 1284), (1261, 1262, 1275, 1274), (1268, 1269, 1282, 1281), (1285, 1274, 1279, 1280), (1286, 1275, 1278, 1279), (1275, 1276, 1277, 1278), (1280, 1281, 1284, 1285), (1281, 1282, 1283, 1284), (1296, 1297, 1310, 1309), (1293, 1294, 1307, 1306), (1290, 1291, 1304, 1303), (1297, 1298, 1311, 1310), (1287, 1288, 1301, 1300), (1294, 1295, 1308, 1307), (1291, 1292, 1305, 1304), (1298, 1299, 1312, 1311), (1288, 1289, 1302, 1301), (1295, 1296, 1309, 1308), (1292, 1293, 1306, 1305), (1289, 1290, 1303, 1302), (1304, 1305, 1318, 1317), (1311, 1312, 1325, 1324), (1301, 1302, 1315, 1314), (1308, 1309, 1322, 1321), (1305, 1306, 1319, 1318), (1302, 1303, 1316, 1315), (1309, 1310, 1323, 1322), (1306, 1307, 1320, 1319), (1303, 1304, 1317, 1316), (1310, 1311, 1324, 1323), (1300, 1301, 1314, 1313), (1307, 1308, 1321, 1320), (1324, 1313, 1318, 1319), (1325, 1314, 1317, 1318), (1314, 1315, 1316, 1317), (1319, 1320, 1323, 1324), (1320, 1321, 1322, 1323), (1335, 1336, 1349, 1348), (1332, 1333, 1346, 1345), (1329, 1330, 1343, 1342), (1336, 1337, 1350, 1349), (1326, 1327, 1340, 1339), (1333, 1334, 1347, 1346), (1330, 1331, 1344, 1343), (1337, 1338, 1351, 1350), (1327, 1328, 1341, 1340), (1334, 1335, 1348, 1347), (1331, 1332, 1345, 1344), (1328, 1329, 1342, 1341), (1343, 1344, 1357, 1356), (1350, 1351, 1364, 1363), (1340, 1341, 1354, 1353), (1347, 1348, 1361, 1360), (1344, 1345, 1358, 1357), (1341, 1342, 1355, 1354), (1348, 1349, 1362, 1361), (1345, 1346, 1359, 1358), (1342, 1343, 1356, 1355), (1349, 1350, 1363, 1362), (1339, 1340, 1353, 1352), (1346, 1347, 1360, 1359), (1363, 1352, 1357, 1358), (1364, 1353, 1356, 1357), (1353, 1354, 1355, 1356), (1358, 1359, 1362, 1363), (1359, 1360, 1361, 1362), (1374, 1375, 1388, 1387), (1371, 1372, 1385, 1384), (1368, 1369, 1382, 1381), (1375, 1376, 1389, 1388), (1365, 1366, 1379, 1378), (1372, 1373, 1386, 1385), (1369, 1370, 1383, 1382), (1376, 1377, 1390, 1389), (1366, 1367, 1380, 1379), (1373, 1374, 1387, 1386), (1370, 1371, 1384, 1383), (1367, 1368, 1381, 1380), (1382, 1383, 1396, 1395), (1389, 1390, 1403, 1402), (1379, 1380, 1393, 1392), (1386, 1387, 1400, 1399), (1383, 1384, 1397, 1396), (1380, 1381, 1394, 1393), (1387, 1388, 1401, 1400), (1384, 1385, 1398, 1397), (1381, 1382, 1395, 1394), (1388, 1389, 1402, 1401), (1378, 1379, 1392, 1391), (1385, 1386, 1399, 1398), (1402, 1391, 1396, 1397), (1403, 1392, 1395, 1396), (1392, 1393, 1394, 1395), (1397, 1398, 1401, 1402), (1398, 1399, 1400, 1401), (1413, 1414, 1427, 1426), (1410, 1411, 1424, 1423), (1407, 1408, 1421, 1420), (1414, 1415, 1428, 1427), (1404, 1405, 1418, 1417), (1411, 1412, 1425, 1424), (1408, 1409, 1422, 1421), (1415, 1416, 1429, 1428), (1405, 1406, 1419, 1418), (1412, 1413, 1426, 1425), (1409, 1410, 1423, 1422), (1406, 1407, 1420, 1419), (1421, 1422, 1435, 1434), (1428, 1429, 1442, 1441), (1418, 1419, 1432, 1431), (1425, 1426, 1439, 1438), (1422, 1423, 1436, 1435), (1419, 1420, 1433, 1432), (1426, 1427, 1440, 1439), (1423, 1424, 1437, 1436), (1420, 1421, 1434, 1433), (1427, 1428, 1441, 1440), (1417, 1418, 1431, 1430), (1424, 1425, 1438, 1437), (1441, 1430, 1435, 1436), (1442, 1431, 1434, 1435), (1431, 1432, 1433, 1434), (1436, 1437, 1440, 1441), (1437, 1438, 1439, 1440), (1452, 1453, 1466, 1465), (1449, 1450, 1463, 1462), (1446, 1447, 1460, 1459), (1453, 1454, 1467, 1466), (1443, 1444, 1457, 1456), (1450, 1451, 1464, 1463), (1447, 1448, 1461, 1460), (1454, 1455, 1468, 1467), (1444, 1445, 1458, 1457), (1451, 1452, 1465, 1464), (1448, 1449, 1462, 1461), (1445, 1446, 1459, 1458), (1460, 1461, 1474, 1473), (1467, 1468, 1481, 1480), (1457, 1458, 1471, 1470), (1464, 1465, 1478, 1477), (1461, 1462, 1475, 1474), (1458, 1459, 1472, 1471), (1465, 1466, 1479, 1478), (1462, 1463, 1476, 1475), (1459, 1460, 1473, 1472), (1466, 1467, 1480, 1479), (1456, 1457, 1470, 1469), (1463, 1464, 1477, 1476), (1480, 1469, 1474, 1475), (1481, 1470, 1473, 1474), (1470, 1471, 1472, 1473), (1475, 1476, 1479, 1480), (1476, 1477, 1478, 1479), (1491, 1492, 1505, 1504), (1488, 1489, 1502, 1501), (1485, 1486, 1499, 1498), (1492, 1493, 1506, 1505), (1482, 1483, 1496, 1495), (1489, 1490, 1503, 1502), (1486, 1487, 1500, 1499), (1493, 1494, 1507, 1506), (1483, 1484, 1497, 1496), (1490, 1491, 1504, 1503), (1487, 1488, 1501, 1500), (1484, 1485, 1498, 1497), (1499, 1500, 1513, 1512), (1506, 1507, 1520, 1519), (1496, 1497, 1510, 1509), (1503, 1504, 1517, 1516), (1500, 1501, 1514, 1513), (1497, 1498, 1511, 1510), (1504, 1505, 1518, 1517), (1501, 1502, 1515, 1514), (1498, 1499, 1512, 1511), (1505, 1506, 1519, 1518), (1495, 1496, 1509, 1508), (1502, 1503, 1516, 1515), (1519, 1508, 1513, 1514), (1520, 1509, 1512, 1513), (1509, 1510, 1511, 1512), (1514, 1515, 1518, 1519), (1515, 1516, 1517, 1518), (1530, 1531, 1544, 1543), (1527, 1528, 1541, 1540), (1524, 1525, 1538, 1537), (1531, 1532, 1545, 1544), (1521, 1522, 1535, 1534), (1528, 1529, 1542, 1541), (1525, 1526, 1539, 1538), (1532, 1533, 1546, 1545), (1522, 1523, 1536, 1535), (1529, 1530, 1543, 1542), (1526, 1527, 1540, 1539), (1523, 1524, 1537, 1536), (1538, 1539, 1552, 1551), (1545, 1546, 1559, 1558), (1535, 1536, 1549, 1548), (1542, 1543, 1556, 1555), (1539, 1540, 1553, 1552), (1536, 1537, 1550, 1549), (1543, 1544, 1557, 1556), (1540, 1541, 1554, 1553), (1537, 1538, 1551, 1550), (1544, 1545, 1558, 1557), (1534, 1535, 1548, 1547), (1541, 1542, 1555, 1554), (1558, 1547, 1552, 1553), (1559, 1548, 1551, 1552), (1548, 1549, 1550, 1551), (1553, 1554, 1557, 1558), (1554, 1555, 1556, 1557), (1569, 1570, 1583, 1582), (1566, 1567, 1580, 1579), (1563, 1564, 1577, 1576), (1570, 1571, 1584, 1583), (1560, 1561, 1574, 1573), (1567, 1568, 1581, 1580), (1564, 1565, 1578, 1577), (1571, 1572, 1585, 1584), (1561, 1562, 1575, 1574), (1568, 1569, 1582, 1581), (1565, 1566, 1579, 1578), (1562, 1563, 1576, 1575), (1577, 1578, 1591, 1590), (1584, 1585, 1598, 1597), (1574, 1575, 1588, 1587), (1581, 1582, 1595, 1594), (1578, 1579, 1592, 1591), (1575, 1576, 1589, 1588), (1582, 1583, 1596, 1595), (1579, 1580, 1593, 1592), (1576, 1577, 1590, 1589), (1583, 1584, 1597, 1596), (1573, 1574, 1587, 1586), (1580, 1581, 1594, 1593), (1597, 1586, 1591, 1592), (1598, 1587, 1590, 1591), (1587, 1588, 1589, 1590), (1592, 1593, 1596, 1597), (1593, 1594, 1595, 1596), (1608, 1609, 1622, 1621), (1605, 1606, 1619, 1618), (1602, 1603, 1616, 1615), (1609, 1610, 1623, 1622), (1599, 1600, 1613, 1612), (1606, 1607, 1620, 1619), (1603, 1604, 1617, 1616), (1610, 1611, 1624, 1623), (1600, 1601, 1614, 1613), (1607, 1608, 1621, 1620), (1604, 1605, 1618, 1617), (1601, 1602, 1615, 1614), (1616, 1617, 1630, 1629), (1623, 1624, 1637, 1636), (1613, 1614, 1627, 1626), (1620, 1621, 1634, 1633), (1617, 1618, 1631, 1630), (1614, 1615, 1628, 1627), (1621, 1622, 1635, 1634), (1618, 1619, 1632, 1631), (1615, 1616, 1629, 1628), (1622, 1623, 1636, 1635), (1612, 1613, 1626, 1625), (1619, 1620, 1633, 1632), (1636, 1625, 1630, 1631), (1637, 1626, 1629, 1630), (1626, 1627, 1628, 1629), (1631, 1632, 1635, 1636), (1632, 1633, 1634, 1635), (1647, 1648, 1661, 1660), (1644, 1645, 1658, 1657), (1641, 1642, 1655, 1654), (1648, 1649, 1662, 1661), (1638, 1639, 1652, 1651), (1645, 1646, 1659, 1658), (1642, 1643, 1656, 1655), (1649, 1650, 1663, 1662), (1639, 1640, 1653, 1652), (1646, 1647, 1660, 1659), (1643, 1644, 1657, 1656), (1640, 1641, 1654, 1653), (1655, 1656, 1669, 1668), (1662, 1663, 1676, 1675), (1652, 1653, 1666, 1665), (1659, 1660, 1673, 1672), (1656, 1657, 1670, 1669), (1653, 1654, 1667, 1666), (1660, 1661, 1674, 1673), (1657, 1658, 1671, 1670), (1654, 1655, 1668, 1667), (1661, 1662, 1675, 1674), (1651, 1652, 1665, 1664), (1658, 1659, 1672, 1671), (1675, 1664, 1669, 1670), (1676, 1665, 1668, 1669), (1665, 1666, 1667, 1668), (1670, 1671, 1674, 1675), (1671, 1672, 1673, 1674), (1686, 1687, 1700, 1699), (1683, 1684, 1697, 1696), (1680, 1681, 1694, 1693), (1687, 1688, 1701, 1700), (1677, 1678, 1691, 1690), (1684, 1685, 1698, 1697), (1681, 1682, 1695, 1694), (1688, 1689, 1702, 1701), (1678, 1679, 1692, 1691), (1685, 1686, 1699, 1698), (1682, 1683, 1696, 1695), (1679, 1680, 1693, 1692), (1694, 1695, 1708, 1707), (1701, 1702, 1715, 1714), (1691, 1692, 1705, 1704), (1698, 1699, 1712, 1711), (1695, 1696, 1709, 1708), (1692, 1693, 1706, 1705), (1699, 1700, 1713, 1712), (1696, 1697, 1710, 1709), (1693, 1694, 1707, 1706), (1700, 1701, 1714, 1713), (1690, 1691, 1704, 1703), (1697, 1698, 1711, 1710), (1714, 1703, 1708, 1709), (1715, 1704, 1707, 1708), (1704, 1705, 1706, 1707), (1709, 1710, 1713, 1714), (1710, 1711, 1712, 1713), (1725, 1726, 1739, 1738), (1722, 1723, 1736, 1735), (1719, 1720, 1733, 1732), (1726, 1727, 1740, 1739), (1716, 1717, 1730, 1729), (1723, 1724, 1737, 1736), (1720, 1721, 1734, 1733), (1727, 1728, 1741, 1740), (1717, 1718, 1731, 1730), (1724, 1725, 1738, 1737), (1721, 1722, 1735, 1734), (1718, 1719, 1732, 1731), (1733, 1734, 1747, 1746), (1740, 1741, 1754, 1753), (1730, 1731, 1744, 1743), (1737, 1738, 1751, 1750), (1734, 1735, 1748, 1747), (1731, 1732, 1745, 1744), (1738, 1739, 1752, 1751), (1735, 1736, 1749, 1748), (1732, 1733, 1746, 1745), (1739, 1740, 1753, 1752), (1729, 1730, 1743, 1742), (1736, 1737, 1750, 1749), (1753, 1742, 1747, 1748), (1754, 1743, 1746, 1747), (1743, 1744, 1745, 1746), (1748, 1749, 1752, 1753), (1749, 1750, 1751, 1752), (1764, 1765, 1778, 1777), (1761, 1762, 1775, 1774), (1758, 1759, 1772, 1771), (1765, 1766, 1779, 1778), (1755, 1756, 1769, 1768), (1762, 1763, 1776, 1775), (1759, 1760, 1773, 1772), (1766, 1767, 1780, 1779), (1756, 1757, 1770, 1769), (1763, 1764, 1777, 1776), (1760, 1761, 1774, 1773), (1757, 1758, 1771, 1770), (1772, 1773, 1786, 1785), (1779, 1780, 1793, 1792), (1769, 1770, 1783, 1782), (1776, 1777, 1790, 1789), (1773, 1774, 1787, 1786), (1770, 1771, 1784, 1783), (1777, 1778, 1791, 1790), (1774, 1775, 1788, 1787), (1771, 1772, 1785, 1784), (1778, 1779, 1792, 1791), (1768, 1769, 1782, 1781), (1775, 1776, 1789, 1788), (1792, 1781, 1786, 1787), (1793, 1782, 1785, 1786), (1782, 1783, 1784, 1785), (1787, 1788, 1791, 1792), (1788, 1789, 1790, 1791), (1803, 1804, 1817, 1816), (1800, 1801, 1814, 1813), (1797, 1798, 1811, 1810), (1804, 1805, 1818, 1817), (1794, 1795, 1808, 1807), (1801, 1802, 1815, 1814), (1798, 1799, 1812, 1811), (1805, 1806, 1819, 1818), (1795, 1796, 1809, 1808), (1802, 1803, 1816, 1815), (1799, 1800, 1813, 1812), (1796, 1797, 1810, 1809), (1811, 1812, 1825, 1824), (1818, 1819, 1832, 1831), (1808, 1809, 1822, 1821), (1815, 1816, 1829, 1828), (1812, 1813, 1826, 1825), (1809, 1810, 1823, 1822), (1816, 1817, 1830, 1829), (1813, 1814, 1827, 1826), (1810, 1811, 1824, 1823), (1817, 1818, 1831, 1830), (1807, 1808, 1821, 1820), (1814, 1815, 1828, 1827), (1831, 1820, 1825, 1826), (1832, 1821, 1824, 1825), (1821, 1822, 1823, 1824), (1826, 1827, 1830, 1831), (1827, 1828, 1829, 1830), (1842, 1843, 1856, 1855), (1839, 1840, 1853, 1852), (1836, 1837, 1850, 1849), (1843, 1844, 1857, 1856), (1833, 1834, 1847, 1846), (1840, 1841, 1854, 1853), (1837, 1838, 1851, 1850), (1844, 1845, 1858, 1857), (1834, 1835, 1848, 1847), (1841, 1842, 1855, 1854), (1838, 1839, 1852, 1851), (1835, 1836, 1849, 1848), (1850, 1851, 1864, 1863), (1857, 1858, 1871, 1870), (1847, 1848, 1861, 1860), (1854, 1855, 1868, 1867), (1851, 1852, 1865, 1864), (1848, 1849, 1862, 1861), (1855, 1856, 1869, 1868), (1852, 1853, 1866, 1865), (1849, 1850, 1863, 1862), (1856, 1857, 1870, 1869), (1846, 1847, 1860, 1859), (1853, 1854, 1867, 1866), (1870, 1859, 1864, 1865), (1871, 1860, 1863, 1864), (1860, 1861, 1862, 1863), (1865, 1866, 1869, 1870), (1866, 1867, 1868, 1869), (1881, 1882, 1895, 1894), (1878, 1879, 1892, 1891), (1875, 1876, 1889, 1888), (1882, 1883, 1896, 1895), (1872, 1873, 1886, 1885), (1879, 1880, 1893, 1892), (1876, 1877, 1890, 1889), (1883, 1884, 1897, 1896), (1873, 1874, 1887, 1886), (1880, 1881, 1894, 1893), (1877, 1878, 1891, 1890), (1874, 1875, 1888, 1887), (1889, 1890, 1903, 1902), (1896, 1897, 1910, 1909), (1886, 1887, 1900, 1899), (1893, 1894, 1907, 1906), (1890, 1891, 1904, 1903), (1887, 1888, 1901, 1900), (1894, 1895, 1908, 1907), (1891, 1892, 1905, 1904), (1888, 1889, 1902, 1901), (1895, 1896, 1909, 1908), (1885, 1886, 1899, 1898), (1892, 1893, 1906, 1905), (1909, 1898, 1903, 1904), (1910, 1899, 1902, 1903), (1899, 1900, 1901, 1902), (1904, 1905, 1908, 1909), (1905, 1906, 1907, 1908)])
me_plane.materials.append(mat_ice)
me_plane.use_remesh_preserve_volume = False
me_plane.use_remesh_preserve_attributes = False
me_plane.use_mirror_vertex_groups = False
me_plane.update()

# ---- objects
ob_simple = bpy.data.objects.new('Simple', me_circle)
ob_lamp = bpy.data.objects.new('Lamp', light_lamp)
ob_camera = bpy.data.objects.new('Camera', cam_camera)
ob_simple_001 = bpy.data.objects.new('Simple.001', me_circle_001)
ob_plane = bpy.data.objects.new('Plane', me_plane)

# ---- transforms, parenting, visibility, modifiers, constraints
ob_simple.location = (0.0, 0.0, 0.0)
ob_simple.rotation_euler = (1.571, -0.0, -0.0)
ob_simple.lineart.crease_threshold = 0.0
ob_lamp.location = (4.076, 1.005, 5.904)
ob_lamp.rotation_euler = (0.6503, 0.05522, 1.866)
ob_lamp.lock_rotations_4d = False
ob_lamp.empty_display_type = 'ARROWS'
ob_lamp.color = (0.0, 0.0, 0.0, 0.0)
ob_lamp.lineart.crease_threshold = 0.0
ob_camera.location = (0.02087, -1.945, 0.1559)
ob_camera.rotation_euler = (1.571, -0.0, 0.0)
ob_camera.scale = (1.0, 1.0, 1.0)
ob_camera.lock_rotations_4d = False
ob_camera.empty_display_type = 'ARROWS'
ob_camera.color = (0.0, 0.0, 0.0, 0.0)
ob_camera.display_type = 'WIRE'
ob_camera.lineart.crease_threshold = 0.0
ob_simple_001.location = (0.0, 0.0, 0.0)
ob_simple_001.rotation_euler = (1.571, -0.0, -0.0)
ob_simple_001.lineart.crease_threshold = 0.0
ob_plane.location = (0.0, 0.0, 0.0)
ob_plane.lineart.crease_threshold = 0.0
_m = ob_plane.modifiers.new('Subsurf', 'SUBSURF')
_m.uv_smooth = 'PRESERVE_CORNERS'
_m.quality = 2
_m.levels = 3
_m.show_only_control_edges = False

# ---- collection membership
col_collection_1.objects.link(ob_simple)
col_collection_1.objects.link(ob_lamp)
col_collection_1.objects.link(ob_camera)
col_collection_2.objects.link(ob_simple_001)
col_collection_3.objects.link(ob_plane)

# ---- scene / render settings (as saved in the file)
scene.camera = ob_camera
scene.frame_start = 1; scene.frame_end = 250; scene.frame_set(1)
scene.render.engine = 'BLENDER_EEVEE_NEXT'
scene.render.resolution_percentage = 50
scene.render.dither_intensity = 0.0
scene.render.use_freestyle = True
scene.cycles.use_denoising = False
scene.cycles.samples = 10
scene.cycles.sampling_pattern = 'TABULATED_SOBOL'
scene.cycles.light_sampling_threshold = 0.0
scene.cycles.use_adaptive_sampling = False
scene.cycles.use_light_tree = False
scene.cycles.blur_glossy = 0.0
scene.cycles.pixel_filter_type = 'GAUSSIAN'
scene.cycles.sample_clamp_indirect = 0.0
scene.view_settings.view_transform = 'Standard'
bpy.context.view_layer.update()
